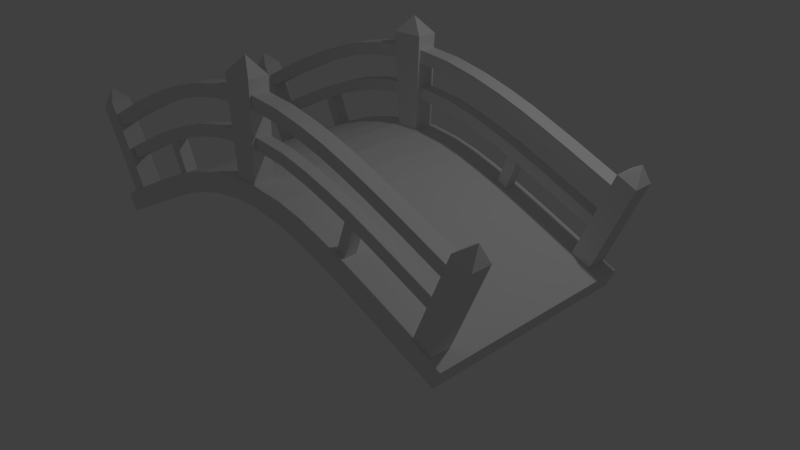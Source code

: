 # Source: bridge_1.blend  (saved by Blender 2.72.0; exported with 4.5.12 LTS)
import bpy
from mathutils import Matrix  # noqa: F401  (used for matrix-valued properties, if any)

bpy.ops.wm.read_factory_settings(use_empty=True)
scene = bpy.context.scene
scene.name = 'Scene'

# ---- collections
col_collection_1 = bpy.data.collections.new('Collection 1'); scene.collection.children.link(col_collection_1)

# ---- materials (node trees are filled in below, after node groups)
mat_material = bpy.data.materials.new('Material')
mat_material.alpha_threshold = 0.0
mat_material.use_transparent_shadow = False
mat_material.roughness = 0.5

# ---- material node trees

# ---- world
world_world = bpy.data.worlds.new('World'); scene.world = world_world
world_world.color = (0.05088, 0.05088, 0.05088)
world_world.use_sun_shadow = False
world_world.sun_shadow_jitter_overblur = 0.0
world_world.cycles.sampling_method = 'MANUAL'
world_world.cycles.sample_map_resolution = 256

# ---- cameras
cam_camera = bpy.data.cameras.new('Camera')
cam_camera.clip_end = 100.0
cam_camera.lens = 35.0
cam_camera.sensor_width = 32.0
cam_camera.sensor_height = 18.0
cam_camera.ortho_scale = 7.314
cam_camera.dof.focus_distance = 0.0
cam_camera.dof.aperture_fstop = 128.0

# ---- lights
light_lamp = bpy.data.lights.new('Lamp', 'POINT')
light_lamp.transmission_factor = 0.0
light_lamp.cutoff_distance = 30.0
light_lamp.energy = 100.0
light_lamp.shadow_buffer_clip_start = 1.001
light_lamp.shadow_soft_size = 0.1
light_lamp.shadow_maximum_resolution = 0.006
light_lamp.use_absolute_resolution = True
light_lamp.cycles.use_multiple_importance_sampling = False

# ---- meshes
me_plane = bpy.data.meshes.new('Plane')
me_plane.from_pydata([(1.0, -1.0, 0.0), (-1.0, 1.0, 0.0), (1.0, 1.0, 0.0), (-1.0, -1.0, 0.0), (-1.0, -1.0, 0.25), (1.0, -1.0, 0.25), (-1.0, 1.0, 0.25), (1.0, 1.0, 0.25), (0.954, -1.0, 0.0), (0.954, 1.0, 0.0), (0.954, -1.0, 0.25), (0.954, 1.0, 0.25), (0.8428, 1.0, 0.0), (0.8428, 1.0, 0.25), (0.8428, -1.0, 0.0), (0.8428, -1.0, 0.25), (-1.0, -0.7682, 0.0), (1.0, -0.7682, 0.0), (-1.0, -0.7682, 0.25), (1.0, -0.7682, 0.25), (0.954, -0.7682, 0.0), (0.954, -0.7682, 0.25), (0.8428, -0.7682, 0.0), (0.8428, -0.7682, 0.25), (0.9429, -0.9768, 0.25), (0.8539, -0.9768, 0.25), (0.9429, -0.7914, 0.25), (0.8539, -0.7914, 0.25), (0.9429, -0.9768, 1.45), (0.8539, -0.9768, 1.45), (0.9429, -0.7914, 1.45), (0.8539, -0.7914, 1.45), (0.8984, -0.8841, 1.65), (-0.9542, 1.0, 0.0), (-0.9542, 1.0, 0.25), (-0.9542, -1.0, 0.0), (-0.9542, -0.7682, 0.0), (-0.9542, -0.7682, 0.25), (-0.8465, -1.0, 0.0), (-0.8465, -0.7682, 0.0), (-0.8465, 1.0, 0.0), (-0.8465, 1.0, 0.25), (-0.8465, -0.7682, 0.25), (1.0, 0.7631, 0.0), (1.0, 0.7631, 0.25), (0.954, 0.7631, 0.25), (0.8428, 0.7631, 0.25), (-1.0, 0.7631, 0.0), (-1.0, 0.7631, 0.25), (0.954, 0.7631, 0.0), (0.8428, 0.7631, 0.0), (-0.9542, 0.7631, 0.0), (-0.9542, 0.7631, 0.25), (-0.8465, 0.7631, 0.0), (-0.8465, 0.7631, 0.25), (0.03638, -1.0, 0.0), (0.03638, -1.0, 0.25), (0.03638, -0.7682, 0.0), (0.03638, 1.0, 0.0), (0.03638, 1.0, 0.25), (0.03638, -0.7682, 0.25), (0.03638, 0.7631, 0.0), (0.03638, 0.7631, 0.25), (-0.0714, 1.0, 0.0), (-0.0714, -0.7682, 0.25), (-0.0714, -1.0, 0.0), (-0.0714, -1.0, 0.25), (-0.0714, -0.7682, 0.0), (-0.0714, 0.7631, 0.0), (-0.9542, -1.0, 0.25), (-0.8465, -1.0, 0.25), (-0.9434, -0.9768, 0.25), (-0.9434, -0.7914, 0.25), (-0.8572, -0.7914, 0.25), (-0.9434, -0.9768, 1.45), (-0.9434, -0.7914, 1.45), (-0.8572, -0.9768, 0.25), (-0.8572, -0.9768, 1.45), (-0.8572, -0.7914, 1.45), (-0.9003, -0.8841, 1.65), (-0.9434, 0.9763, 0.25), (-0.8572, 0.9763, 0.25), (-0.9434, 0.7868, 0.25), (-0.8572, 0.7868, 0.25), (-0.9434, 0.9763, 1.45), (-0.8572, 0.9763, 1.45), (-0.9434, 0.7868, 1.45), (-0.8572, 0.7868, 1.45), (-0.9003, 0.8816, 1.65), (-0.0714, 1.0, 0.25), (-0.0714, 0.7631, 0.25), (0.0256, 0.9763, 0.25), (0.0256, 0.7868, 0.25), (-0.06063, 0.9763, 0.25), (-0.06063, 0.7868, 0.25), (0.0256, 0.9763, 1.45), (0.0256, 0.7868, 1.45), (-0.06063, 0.9763, 1.45), (-0.06063, 0.7868, 1.45), (-0.01751, 0.8816, 1.65), (0.9429, 0.9763, 0.25), (0.8539, 0.9763, 0.25), (0.9429, 0.7868, 0.25), (0.8539, 0.7868, 0.25), (0.9429, 0.9763, 1.45), (0.8539, 0.9763, 1.45), (0.9429, 0.7868, 1.45), (0.8539, 0.7868, 1.45), (0.8984, 0.8816, 1.65), (-0.06063, 0.9763, 1.3), (-0.06063, 0.7868, 1.3), (0.0256, 0.7868, 1.3), (0.0256, 0.9763, 1.3), (-0.06063, 0.9763, 1.1), (0.0256, 0.9763, 1.1), (-0.06063, 0.7868, 1.1), (0.0256, 0.7868, 1.1), (0.0256, -0.9768, 0.25), (0.0256, -0.7914, 0.25), (-0.06063, -0.7914, 0.25), (-0.06063, -0.9768, 0.25), (0.0256, -0.9768, 1.45), (0.0256, -0.7914, 1.45), (-0.06063, -0.7914, 1.45), (-0.06063, -0.9768, 1.45), (-0.01751, -0.8841, 1.65), (-0.06063, -0.7914, 1.3), (-0.06063, -0.9768, 1.3), (0.0256, -0.7914, 1.3), (0.0256, -0.9768, 1.3), (-0.06063, -0.7914, 1.1), (0.0256, -0.7914, 1.1), (-0.06063, -0.9768, 1.1), (0.0256, -0.9768, 1.1), (0.0256, -0.8099, 1.28), (0.0256, -0.9583, 1.28), (0.0256, -0.8099, 1.12), (0.0256, -0.9583, 1.12), (0.8539, -0.8099, 1.28), (0.8539, -0.9583, 1.28), (0.8539, -0.8099, 1.12), (0.8539, -0.9583, 1.12), (-0.06063, -0.8099, 1.28), (-0.06063, -0.9583, 1.28), (-0.06063, -0.8099, 1.12), (-0.06063, -0.9583, 1.12), (-0.8647, -0.8099, 1.28), (-0.8647, -0.9583, 1.28), (-0.8647, -0.8099, 1.12), (-0.8647, -0.9583, 1.12), (0.0256, 0.8058, 1.28), (0.0256, 0.9574, 1.28), (0.0256, 0.9574, 1.12), (0.0256, 0.8058, 1.12), (0.8539, 0.8058, 1.28), (0.8539, 0.9574, 1.28), (0.8539, 0.9574, 1.12), (0.8539, 0.8058, 1.12), (-0.06063, 0.9574, 1.28), (-0.06063, 0.8058, 1.28), (-0.06063, 0.9574, 1.12), (-0.06063, 0.8058, 1.12), (-0.8575, 0.9574, 1.28), (-0.8575, 0.8058, 1.28), (-0.8575, 0.9574, 1.12), (-0.8575, 0.8058, 1.12), (-0.1735, 1.0, 0.0), (-0.2704, 1.0, 0.0), (-0.3673, 1.0, 0.0), (-0.4641, 1.0, 0.0), (-0.561, 1.0, 0.0), (-0.6579, 1.0, 0.0), (-0.7548, 1.0, 0.0), (-0.1735, -0.7682, 0.25), (-0.2704, -0.7682, 0.25), (-0.3673, -0.7682, 0.25), (-0.4641, -0.7682, 0.25), (-0.561, -0.7682, 0.25), (-0.6579, -0.7682, 0.25), (-0.7548, -0.7682, 0.25), (-0.7548, -1.0, 0.0), (-0.6579, -1.0, 0.0), (-0.561, -1.0, 0.0), (-0.4641, -1.0, 0.0), (-0.3673, -1.0, 0.0), (-0.2704, -1.0, 0.0), (-0.1735, -1.0, 0.0), (-0.7548, -0.7682, 0.0), (-0.6579, -0.7682, 0.0), (-0.561, -0.7682, 0.0), (-0.4641, -0.7682, 0.0), (-0.3673, -0.7682, 0.0), (-0.2704, -0.7682, 0.0), (-0.1735, -0.7682, 0.0), (-0.7548, 0.7631, 0.0), (-0.6579, 0.7631, 0.0), (-0.561, 0.7631, 0.0), (-0.4641, 0.7631, 0.0), (-0.3673, 0.7631, 0.0), (-0.2704, 0.7631, 0.0), (-0.1735, 0.7631, 0.0), (-0.1735, 1.0, 0.25), (-0.2704, 1.0, 0.25), (-0.3673, 1.0, 0.25), (-0.4641, 1.0, 0.25), (-0.561, 1.0, 0.25), (-0.6579, 1.0, 0.25), (-0.7548, 1.0, 0.25), (-0.1735, 0.7631, 0.25), (-0.2704, 0.7631, 0.25), (-0.3673, 0.7631, 0.25), (-0.4641, 0.7631, 0.25), (-0.561, 0.7631, 0.25), (-0.6579, 0.7631, 0.25), (-0.7548, 0.7631, 0.25), (-0.7548, -1.0, 0.25), (-0.6579, -1.0, 0.25), (-0.561, -1.0, 0.25), (-0.4641, -1.0, 0.25), (-0.3673, -1.0, 0.25), (-0.2704, -1.0, 0.25), (-0.1735, -1.0, 0.25), (0.157, -1.0, 0.25), (0.2578, -1.0, 0.25), (0.3586, -1.0, 0.25), (0.4594, -1.0, 0.25), (0.5602, -1.0, 0.25), (0.661, -1.0, 0.25), (0.7618, -1.0, 0.25), (0.157, -0.7682, 0.0), (0.2578, -0.7682, 0.0), (0.3586, -0.7682, 0.0), (0.4594, -0.7682, 0.0), (0.5602, -0.7682, 0.0), (0.661, -0.7682, 0.0), (0.7618, -0.7682, 0.0), (0.157, 0.7631, 0.0), (0.2578, 0.7631, 0.0), (0.3586, 0.7631, 0.0), (0.4594, 0.7631, 0.0), (0.5602, 0.7631, 0.0), (0.661, 0.7631, 0.0), (0.7618, 0.7631, 0.0), (0.7618, 1.0, 0.0), (0.661, 1.0, 0.0), (0.5602, 1.0, 0.0), (0.4594, 1.0, 0.0), (0.3586, 1.0, 0.0), (0.2578, 1.0, 0.0), (0.157, 1.0, 0.0), (0.7618, 1.0, 0.25), (0.661, 1.0, 0.25), (0.5602, 1.0, 0.25), (0.4594, 1.0, 0.25), (0.3586, 1.0, 0.25), (0.2578, 1.0, 0.25), (0.157, 1.0, 0.25), (0.7618, -0.7682, 0.25), (0.661, -0.7682, 0.25), (0.5602, -0.7682, 0.25), (0.4594, -0.7682, 0.25), (0.3586, -0.7682, 0.25), (0.2578, -0.7682, 0.25), (0.157, -0.7682, 0.25), (0.7618, 0.7631, 0.25), (0.661, 0.7631, 0.25), (0.5602, 0.7631, 0.25), (0.4594, 0.7631, 0.25), (0.3586, 0.7631, 0.25), (0.2578, 0.7631, 0.25), (0.157, 0.7631, 0.25), (0.157, -1.0, 0.0), (0.2578, -1.0, 0.0), (0.3586, -1.0, 0.0), (0.4594, -1.0, 0.0), (0.5602, -1.0, 0.0), (0.661, -1.0, 0.0), (0.7618, -1.0, 0.0), (-0.7349, 0.9574, 1.12), (-0.6353, 0.9574, 1.12), (-0.5357, 0.9574, 1.12), (-0.4361, 0.9574, 1.12), (-0.3365, 0.9574, 1.12), (-0.2369, 0.9574, 1.12), (-0.1373, 0.9574, 1.12), (-0.1373, 0.8058, 1.12), (-0.2369, 0.8058, 1.12), (-0.3365, 0.8058, 1.12), (-0.4361, 0.8058, 1.12), (-0.5357, 0.8058, 1.12), (-0.6353, 0.8058, 1.12), (-0.7349, 0.8058, 1.12), (-0.7349, 0.9574, 1.28), (-0.6353, 0.9574, 1.28), (-0.5357, 0.9574, 1.28), (-0.4361, 0.9574, 1.28), (-0.3365, 0.9574, 1.28), (-0.2369, 0.9574, 1.28), (-0.1373, 0.9574, 1.28), (-0.7349, 0.8058, 1.28), (-0.6353, 0.8058, 1.28), (-0.5357, 0.8058, 1.28), (-0.4361, 0.8058, 1.28), (-0.3365, 0.8058, 1.28), (-0.2369, 0.8058, 1.28), (-0.1373, 0.8058, 1.28), (0.7411, 0.8058, 1.12), (0.6375, 0.8058, 1.12), (0.534, 0.8058, 1.12), (0.4304, 0.8058, 1.12), (0.3269, 0.8058, 1.12), (0.2234, 0.8058, 1.12), (0.1198, 0.8058, 1.12), (0.1198, 0.9574, 1.12), (0.2234, 0.9574, 1.12), (0.3269, 0.9574, 1.12), (0.4304, 0.9574, 1.12), (0.534, 0.9574, 1.12), (0.6375, 0.9574, 1.12), (0.7411, 0.9574, 1.12), (0.1198, 0.9574, 1.28), (0.2234, 0.9574, 1.28), (0.3269, 0.9574, 1.28), (0.4304, 0.9574, 1.28), (0.534, 0.9574, 1.28), (0.6375, 0.9574, 1.28), (0.7411, 0.9574, 1.28), (0.1198, 0.8058, 1.28), (0.2234, 0.8058, 1.28), (0.3269, 0.8058, 1.28), (0.4304, 0.8058, 1.28), (0.534, 0.8058, 1.28), (0.6375, 0.8058, 1.28), (0.7411, 0.8058, 1.28), (-0.7286, -0.8099, 1.12), (-0.6281, -0.8099, 1.12), (-0.5276, -0.8099, 1.12), (-0.4271, -0.8099, 1.12), (-0.3266, -0.8099, 1.12), (-0.2261, -0.8099, 1.12), (-0.1255, -0.8099, 1.12), (-0.1255, -0.9583, 1.12), (-0.2261, -0.9583, 1.12), (-0.3266, -0.9583, 1.12), (-0.4271, -0.9583, 1.12), (-0.5276, -0.9583, 1.12), (-0.6281, -0.9583, 1.12), (-0.7286, -0.9583, 1.12), (-0.7286, -0.8099, 1.28), (-0.6281, -0.8099, 1.28), (-0.5276, -0.8099, 1.28), (-0.4271, -0.8099, 1.28), (-0.3266, -0.8099, 1.28), (-0.2261, -0.8099, 1.28), (-0.1255, -0.8099, 1.28), (-0.7286, -0.9583, 1.28), (-0.6281, -0.9583, 1.28), (-0.5276, -0.9583, 1.28), (-0.4271, -0.9583, 1.28), (-0.3266, -0.9583, 1.28), (-0.2261, -0.9583, 1.28), (-0.1255, -0.9583, 1.28), (0.7619, -0.9583, 1.12), (0.6699, -0.9583, 1.12), (0.5778, -0.9583, 1.12), (0.4858, -0.9583, 1.12), (0.3937, -0.9583, 1.12), (0.3017, -0.9583, 1.12), (0.2097, -0.9583, 1.12), (0.1176, -0.9583, 1.12), (0.1176, -0.8099, 1.12), (0.2097, -0.8099, 1.12), (0.3017, -0.8099, 1.12), (0.3937, -0.8099, 1.12), (0.4858, -0.8099, 1.12), (0.5778, -0.8099, 1.12), (0.6699, -0.8099, 1.12), (0.7619, -0.8099, 1.12), (0.7619, -0.9583, 1.28), (0.6699, -0.9583, 1.28), (0.5778, -0.9583, 1.28), (0.4858, -0.9583, 1.28), (0.3937, -0.9583, 1.28), (0.3017, -0.9583, 1.28), (0.2097, -0.9583, 1.28), (0.1176, -0.9583, 1.28), (0.1176, -0.8099, 1.28), (0.2097, -0.8099, 1.28), (0.3017, -0.8099, 1.28), (0.3937, -0.8099, 1.28), (0.4858, -0.8099, 1.28), (0.5778, -0.8099, 1.28), (0.6699, -0.8099, 1.28), (0.7619, -0.8099, 1.28), (-0.06063, -0.7914, 0.65), (0.0256, -0.7914, 0.65), (-0.06063, -0.9768, 0.65), (0.0256, -0.9768, 0.65), (-0.06063, -0.9768, 0.8), (-0.06063, -0.7914, 0.8), (0.0256, -0.7914, 0.8), (0.0256, -0.9768, 0.8), (0.0256, -0.8285, 0.65), (0.0256, -0.9397, 0.65), (0.0256, -0.8285, 0.8), (0.0256, -0.9397, 0.8), (-0.06063, -0.8285, 0.65), (-0.06063, -0.9397, 0.65), (-0.06063, -0.9397, 0.8), (-0.06063, -0.8285, 0.8), (-0.06063, 0.9763, 0.65), (0.0256, 0.9763, 0.65), (-0.06063, 0.7868, 0.65), (0.0256, 0.7868, 0.65), (-0.06063, 0.7868, 0.8), (0.0256, 0.7868, 0.8), (-0.06063, 0.9763, 0.8), (0.0256, 0.9763, 0.8), (-0.06063, 0.9763, 0.65), (-0.06063, 0.7868, 0.65), (-0.06063, 0.7868, 0.8), (-0.06063, 0.9763, 0.8), (-0.06063, 0.9384, 0.65), (-0.06063, 0.8247, 0.65), (-0.06063, 0.8247, 0.8), (-0.06063, 0.9384, 0.8), (0.0256, 0.9384, 0.65), (0.0256, 0.8247, 0.65), (0.0256, 0.8247, 0.8), (0.0256, 0.9384, 0.8), (-0.06063, 0.9384, 0.65), (-0.06063, 0.8247, 0.65), (-0.06063, 0.8247, 0.8), (-0.06063, 0.9384, 0.8), (-0.8572, 0.9384, 0.65), (-0.8572, 0.8247, 0.65), (-0.8572, 0.8247, 0.8), (-0.8572, 0.9384, 0.8), (0.857, 0.9384, 0.65), (0.857, 0.8247, 0.65), (0.857, 0.8247, 0.8), (0.857, 0.9384, 0.8), (0.0256, -0.8285, 0.65), (0.0256, -0.9397, 0.65), (0.0256, -0.8285, 0.8), (0.0256, -0.9397, 0.8), (0.8539, -0.8285, 0.65), (0.8539, -0.9397, 0.65), (0.8539, -0.8285, 0.8), (0.8539, -0.9397, 0.8), (-0.8557, -0.8285, 0.65), (-0.8557, -0.9397, 0.65), (-0.8557, -0.9397, 0.8), (-0.8557, -0.8285, 0.8), (-0.4988, 0.8247, 0.8), (-0.4988, 0.9384, 0.8), (-0.4988, 0.8247, 0.65), (-0.4988, 0.9384, 0.65), (-0.4549, 0.8247, 0.8), (-0.4549, 0.8247, 0.65), (-0.4549, 0.9384, 0.65), (-0.4549, 0.9384, 0.8), (0.4829, 0.9384, 0.8), (0.4829, 0.8247, 0.8), (0.4829, 0.8247, 0.65), (0.4829, 0.9384, 0.65), (0.4371, 0.9384, 0.8), (0.4371, 0.8247, 0.8), (0.4371, 0.8247, 0.65), (0.4371, 0.9384, 0.65), (0.4398, -0.8285, 0.8), (0.4398, -0.9397, 0.8), (0.4398, -0.9397, 0.65), (0.4398, -0.8285, 0.65), (0.4812, -0.9397, 0.8), (0.4812, -0.8285, 0.65), (0.4812, -0.8285, 0.8), (0.4812, -0.9397, 0.65), (-0.4979, -0.9397, 0.8), (-0.4979, -0.8285, 0.8), (-0.4979, -0.9397, 0.65), (-0.4979, -0.8285, 0.65), (-0.4542, -0.9397, 0.8), (-0.4542, -0.9397, 0.65), (-0.4542, -0.8285, 0.65), (-0.4542, -0.8285, 0.8), (0.4398, -0.9397, 0.25), (0.4398, -0.8285, 0.25), (0.4812, -0.8285, 0.25), (0.4812, -0.9397, 0.25), (-0.4979, -0.9397, 0.65), (-0.4979, -0.8285, 0.65), (-0.4542, -0.9397, 0.65), (-0.4542, -0.8285, 0.65), (-0.4979, -0.9397, 0.25), (-0.4979, -0.8285, 0.25), (-0.4542, -0.9397, 0.25), (-0.4542, -0.8285, 0.25), (-0.4988, 0.8247, 0.25), (-0.4988, 0.9384, 0.25), (-0.4549, 0.8247, 0.25), (-0.4549, 0.9384, 0.25), (0.4829, 0.8247, 0.25), (0.4829, 0.9384, 0.25), (0.4371, 0.8247, 0.25), (0.4371, 0.9384, 0.25), (0.5764, 0.8247, 0.8), (0.6699, 0.8247, 0.8), (0.7635, 0.8247, 0.8), (0.5764, 0.8247, 0.65), (0.6699, 0.8247, 0.65), (0.7635, 0.8247, 0.65), (0.5764, 0.9384, 0.65), (0.6699, 0.9384, 0.65), (0.7635, 0.9384, 0.65), (0.7635, 0.9384, 0.8), (0.6699, 0.9384, 0.8), (0.5764, 0.9384, 0.8), (0.3445, 0.9384, 0.8), (0.2417, 0.9384, 0.8), (0.1388, 0.9384, 0.8), (0.1388, 0.8247, 0.8), (0.2417, 0.8247, 0.8), (0.3445, 0.8247, 0.8), (0.1388, 0.8247, 0.65), (0.2417, 0.8247, 0.65), (0.3445, 0.8247, 0.65), (0.1388, 0.9384, 0.65), (0.2417, 0.9384, 0.65), (0.3445, 0.9384, 0.65), (-0.3564, 0.8247, 0.8), (-0.2578, 0.8247, 0.8), (-0.1592, 0.8247, 0.8), (-0.3564, 0.8247, 0.65), (-0.2578, 0.8247, 0.65), (-0.1592, 0.8247, 0.65), (-0.3564, 0.9384, 0.65), (-0.2578, 0.9384, 0.65), (-0.1592, 0.9384, 0.65), (-0.1592, 0.9384, 0.8), (-0.2578, 0.9384, 0.8), (-0.3564, 0.9384, 0.8), (-0.5884, 0.9384, 0.8), (-0.678, 0.9384, 0.8), (-0.7676, 0.9384, 0.8), (-0.7676, 0.8247, 0.8), (-0.678, 0.8247, 0.8), (-0.5884, 0.8247, 0.8), (-0.7676, 0.8247, 0.65), (-0.678, 0.8247, 0.65), (-0.5884, 0.8247, 0.65), (-0.7676, 0.9384, 0.65), (-0.678, 0.9384, 0.65), (-0.5884, 0.9384, 0.65), (0.3466, -0.8285, 0.8), (0.243, -0.8285, 0.8), (0.1395, -0.8285, 0.8), (0.3466, -0.9397, 0.65), (0.243, -0.9397, 0.65), (0.1395, -0.9397, 0.65), (0.1395, -0.9397, 0.8), (0.243, -0.9397, 0.8), (0.3466, -0.9397, 0.8), (0.1395, -0.8285, 0.65), (0.243, -0.8285, 0.65), (0.3466, -0.8285, 0.65), (0.5744, -0.9397, 0.8), (0.6676, -0.9397, 0.8), (0.7607, -0.9397, 0.8), (0.5744, -0.8285, 0.65), (0.6676, -0.8285, 0.65), (0.7607, -0.8285, 0.65), (0.7607, -0.8285, 0.8), (0.6676, -0.8285, 0.8), (0.5744, -0.8285, 0.8), (0.7607, -0.9397, 0.65), (0.6676, -0.9397, 0.65), (0.5744, -0.9397, 0.65), (-0.3558, -0.9397, 0.8), (-0.2574, -0.9397, 0.8), (-0.159, -0.9397, 0.8), (-0.3558, -0.9397, 0.65), (-0.2574, -0.9397, 0.65), (-0.159, -0.9397, 0.65), (-0.3558, -0.8285, 0.65), (-0.2574, -0.8285, 0.65), (-0.159, -0.8285, 0.65), (-0.159, -0.8285, 0.8), (-0.2574, -0.8285, 0.8), (-0.3558, -0.8285, 0.8), (-0.5874, -0.8285, 0.8), (-0.6768, -0.8285, 0.8), (-0.7663, -0.8285, 0.8), (-0.7663, -0.9397, 0.8), (-0.6768, -0.9397, 0.8), (-0.5874, -0.9397, 0.8), (-0.7663, -0.9397, 0.65), (-0.6768, -0.9397, 0.65), (-0.5874, -0.9397, 0.65), (-0.7663, -0.8285, 0.65), (-0.6768, -0.8285, 0.65), (-0.5874, -0.8285, 0.65)], [], [(49, 9, 2, 43), (45, 44, 7, 11), (16, 3, 4, 18), (46, 45, 102, 103), (264, 46, 13, 250), (10, 5, 19, 21), (14, 22, 20, 8), (21, 23, 27, 26), (228, 15, 23, 257), (26, 27, 31, 30), (23, 15, 25, 27), (10, 21, 26, 24), (15, 10, 24, 25), (27, 25, 29, 31), (24, 26, 30, 28), (25, 24, 28, 29), (47, 1, 33, 51), (48, 52, 34, 6), (51, 33, 40, 53), (52, 54, 83, 82), (35, 36, 39, 38), (21, 19, 44, 45), (22, 50, 49, 20), (23, 21, 45, 46), (235, 242, 50, 22), (257, 23, 46, 264), (18, 37, 52, 48), (36, 51, 53, 39), (37, 42, 54, 52), (64, 66, 120, 119), (249, 58, 59, 256), (67, 68, 61, 57), (200, 166, 63, 68), (186, 193, 67, 65), (193, 200, 68, 67), (72, 71, 74, 75), (82, 83, 87, 86), (54, 41, 81, 83), (34, 52, 82, 80), (41, 34, 80, 81), (83, 81, 85, 87), (80, 82, 86, 84), (81, 80, 84, 85), (89, 90, 94, 93), (109, 110, 98, 97), (110, 111, 96, 98), (112, 109, 97, 95), (111, 112, 95, 96), (103, 102, 106, 107), (13, 46, 103, 101), (11, 13, 101, 100), (45, 11, 100, 102), (101, 103, 107, 105), (100, 101, 105, 104), (102, 100, 104, 106), (113, 115, 161, 160), (115, 116, 111, 110), (114, 113, 109, 112), (116, 114, 152, 153), (416, 414, 115, 113), (414, 415, 116, 115), (417, 416, 113, 114), (415, 417, 114, 116), (126, 127, 124, 123), (60, 64, 119, 118), (56, 60, 118, 117), (66, 56, 117, 120), (128, 126, 123, 122), (129, 128, 122, 121), (127, 129, 121, 124), (130, 132, 145, 144), (131, 130, 126, 128), (399, 398, 132, 130), (400, 399, 130, 131), (362, 377, 140, 141), (141, 140, 138, 139), (378, 362, 141, 139), (377, 393, 138, 140), (393, 378, 139, 138), (334, 347, 149, 148), (126, 130, 144, 142), (127, 126, 142, 143), (132, 127, 143, 145), (148, 149, 147, 146), (348, 334, 148, 146), (355, 348, 146, 147), (347, 355, 147, 149), (306, 319, 156, 157), (114, 112, 151, 152), (112, 111, 150, 151), (111, 116, 153, 150), (157, 156, 155, 154), (319, 326, 155, 156), (326, 333, 154, 155), (333, 306, 157, 154), (278, 291, 165, 164), (109, 113, 160, 158), (110, 109, 158, 159), (115, 110, 159, 161), (164, 165, 163, 162), (292, 278, 164, 162), (299, 292, 162, 163), (291, 299, 163, 165), (33, 1, 6, 34), (43, 2, 7, 44), (8, 0, 5, 10), (50, 12, 9, 49), (2, 9, 11, 7), (14, 8, 10, 15), (9, 12, 13, 11), (242, 243, 12, 50), (277, 14, 15, 228), (8, 20, 17, 0), (0, 17, 19, 5), (47, 16, 18, 48), (277, 235, 22, 14), (30, 31, 32), (31, 29, 32), (28, 30, 32), (29, 28, 32), (40, 33, 34, 41), (3, 35, 69, 4), (3, 16, 36, 35), (4, 69, 37, 18), (35, 38, 70, 69), (172, 40, 41, 207), (20, 49, 43, 17), (17, 43, 44, 19), (1, 47, 48, 6), (16, 47, 51, 36), (68, 63, 58, 61), (65, 55, 56, 66), (65, 67, 57, 55), (64, 60, 62, 90), (58, 63, 89, 59), (208, 90, 89, 201), (186, 65, 66, 221), (221, 66, 64, 173), (173, 64, 90, 208), (70, 42, 73, 76), (69, 70, 76, 71), (37, 69, 71, 72), (42, 37, 72, 73), (77, 78, 79), (71, 76, 77, 74), (73, 72, 75, 78), (76, 73, 78, 77), (74, 77, 79), (75, 74, 79), (78, 75, 79), (86, 87, 88), (87, 85, 88), (84, 86, 88), (85, 84, 88), (90, 62, 92, 94), (59, 89, 93, 91), (62, 59, 91, 92), (97, 98, 99), (98, 96, 99), (95, 97, 99), (96, 95, 99), (107, 106, 108), (105, 107, 108), (104, 105, 108), (106, 104, 108), (123, 124, 125), (122, 123, 125), (121, 122, 125), (124, 121, 125), (132, 133, 129, 127), (401, 400, 131, 133), (398, 401, 133, 132), (133, 131, 136, 137), (129, 133, 137, 135), (131, 128, 134, 136), (128, 129, 135, 134), (53, 40, 172, 194), (194, 172, 171, 195), (195, 171, 170, 196), (196, 170, 169, 197), (197, 169, 168, 198), (198, 168, 167, 199), (199, 167, 166, 200), (38, 39, 187, 180), (180, 187, 188, 181), (181, 188, 189, 182), (182, 189, 190, 183), (183, 190, 191, 184), (184, 191, 192, 185), (185, 192, 193, 186), (39, 53, 194, 187), (187, 194, 195, 188), (188, 195, 196, 189), (189, 196, 197, 190), (190, 197, 198, 191), (191, 198, 199, 192), (192, 199, 200, 193), (63, 166, 201, 89), (166, 167, 202, 201), (167, 168, 203, 202), (168, 169, 204, 203), (169, 170, 205, 204), (170, 171, 206, 205), (171, 172, 207, 206), (54, 214, 207, 41), (214, 213, 206, 207), (213, 212, 205, 206), (212, 211, 204, 205), (211, 210, 203, 204), (210, 209, 202, 203), (209, 208, 201, 202), (38, 180, 215, 70), (180, 181, 216, 215), (181, 182, 217, 216), (182, 183, 218, 217), (183, 184, 219, 218), (184, 185, 220, 219), (185, 186, 221, 220), (70, 215, 179, 42), (215, 216, 178, 179), (216, 217, 177, 178), (217, 218, 176, 177), (218, 219, 175, 176), (219, 220, 174, 175), (220, 221, 173, 174), (42, 179, 214, 54), (179, 178, 213, 214), (178, 177, 212, 213), (177, 176, 211, 212), (176, 175, 210, 211), (175, 174, 209, 210), (174, 173, 208, 209), (62, 270, 256, 59), (270, 269, 255, 256), (269, 268, 254, 255), (268, 267, 253, 254), (267, 266, 252, 253), (266, 265, 251, 252), (265, 264, 250, 251), (56, 222, 263, 60), (222, 223, 262, 263), (223, 224, 261, 262), (224, 225, 260, 261), (225, 226, 259, 260), (226, 227, 258, 259), (227, 228, 257, 258), (57, 61, 236, 229), (229, 236, 237, 230), (230, 237, 238, 231), (231, 238, 239, 232), (232, 239, 240, 233), (233, 240, 241, 234), (234, 241, 242, 235), (60, 263, 270, 62), (263, 262, 269, 270), (262, 261, 268, 269), (261, 260, 267, 268), (260, 259, 266, 267), (259, 258, 265, 266), (258, 257, 264, 265), (12, 243, 250, 13), (243, 244, 251, 250), (244, 245, 252, 251), (245, 246, 253, 252), (246, 247, 254, 253), (247, 248, 255, 254), (248, 249, 256, 255), (61, 58, 249, 236), (236, 249, 248, 237), (237, 248, 247, 238), (238, 247, 246, 239), (239, 246, 245, 240), (240, 245, 244, 241), (241, 244, 243, 242), (55, 271, 222, 56), (271, 272, 223, 222), (272, 273, 224, 223), (273, 274, 225, 224), (274, 275, 226, 225), (275, 276, 227, 226), (276, 277, 228, 227), (55, 57, 229, 271), (271, 229, 230, 272), (272, 230, 231, 273), (273, 231, 232, 274), (274, 232, 233, 275), (275, 233, 234, 276), (276, 234, 235, 277), (160, 161, 285, 284), (284, 285, 286, 283), (283, 286, 287, 282), (282, 287, 288, 281), (281, 288, 289, 280), (280, 289, 290, 279), (279, 290, 291, 278), (158, 160, 284, 298), (298, 284, 283, 297), (297, 283, 282, 296), (296, 282, 281, 295), (295, 281, 280, 294), (294, 280, 279, 293), (293, 279, 278, 292), (159, 158, 298, 305), (305, 298, 297, 304), (304, 297, 296, 303), (303, 296, 295, 302), (302, 295, 294, 301), (301, 294, 293, 300), (300, 293, 292, 299), (161, 159, 305, 285), (285, 305, 304, 286), (286, 304, 303, 287), (287, 303, 302, 288), (288, 302, 301, 289), (289, 301, 300, 290), (290, 300, 299, 291), (153, 152, 313, 312), (312, 313, 314, 311), (311, 314, 315, 310), (310, 315, 316, 309), (309, 316, 317, 308), (308, 317, 318, 307), (307, 318, 319, 306), (152, 151, 320, 313), (313, 320, 321, 314), (314, 321, 322, 315), (315, 322, 323, 316), (316, 323, 324, 317), (317, 324, 325, 318), (318, 325, 326, 319), (151, 150, 327, 320), (320, 327, 328, 321), (321, 328, 329, 322), (322, 329, 330, 323), (323, 330, 331, 324), (324, 331, 332, 325), (325, 332, 333, 326), (150, 153, 312, 327), (327, 312, 311, 328), (328, 311, 310, 329), (329, 310, 309, 330), (330, 309, 308, 331), (331, 308, 307, 332), (332, 307, 306, 333), (144, 145, 341, 340), (340, 341, 342, 339), (339, 342, 343, 338), (338, 343, 344, 337), (337, 344, 345, 336), (336, 345, 346, 335), (335, 346, 347, 334), (142, 144, 340, 354), (354, 340, 339, 353), (353, 339, 338, 352), (352, 338, 337, 351), (351, 337, 336, 350), (350, 336, 335, 349), (349, 335, 334, 348), (143, 142, 354, 361), (361, 354, 353, 360), (360, 353, 352, 359), (359, 352, 351, 358), (358, 351, 350, 357), (357, 350, 349, 356), (356, 349, 348, 355), (145, 143, 361, 341), (341, 361, 360, 342), (342, 360, 359, 343), (343, 359, 358, 344), (344, 358, 357, 345), (345, 357, 356, 346), (346, 356, 355, 347), (137, 136, 370, 369), (369, 370, 371, 368), (368, 371, 372, 367), (367, 372, 373, 366), (366, 373, 374, 365), (365, 374, 375, 364), (364, 375, 376, 363), (363, 376, 377, 362), (135, 137, 369, 385), (385, 369, 368, 384), (384, 368, 367, 383), (383, 367, 366, 382), (382, 366, 365, 381), (381, 365, 364, 380), (380, 364, 363, 379), (379, 363, 362, 378), (136, 134, 386, 370), (370, 386, 387, 371), (371, 387, 388, 372), (372, 388, 389, 373), (373, 389, 390, 374), (374, 390, 391, 375), (375, 391, 392, 376), (376, 392, 393, 377), (134, 135, 385, 386), (386, 385, 384, 387), (387, 384, 383, 388), (388, 383, 382, 389), (389, 382, 381, 390), (390, 381, 380, 391), (391, 380, 379, 392), (392, 379, 378, 393), (119, 120, 396, 394), (118, 119, 394, 395), (117, 118, 395, 397), (120, 117, 397, 396), (398, 399, 409, 408), (395, 394, 399, 400), (400, 401, 405, 404), (396, 397, 401, 398), (404, 405, 445, 444), (397, 395, 402, 403), (401, 397, 403, 405), (395, 400, 404, 402), (593, 592, 453, 452), (396, 398, 408, 407), (394, 396, 407, 406), (399, 394, 406, 409), (93, 94, 412, 410), (94, 92, 413, 412), (91, 93, 410, 411), (92, 91, 411, 413), (414, 416, 421, 420), (412, 413, 415, 414), (411, 410, 416, 417), (417, 415, 428, 429), (420, 421, 425, 424), (412, 414, 420, 419), (410, 412, 419, 418), (416, 410, 418, 421), (424, 425, 433, 432), (419, 420, 424, 423), (418, 419, 423, 422), (421, 418, 422, 425), (515, 508, 440, 441), (415, 413, 427, 428), (413, 411, 426, 427), (411, 417, 429, 426), (545, 544, 437, 436), (423, 424, 432, 431), (422, 423, 431, 430), (425, 422, 430, 433), (434, 435, 436, 437), (548, 545, 436, 435), (551, 548, 435, 434), (544, 551, 434, 437), (439, 438, 441, 440), (508, 511, 439, 440), (511, 514, 438, 439), (514, 515, 441, 438), (572, 568, 449, 448), (403, 402, 442, 443), (405, 403, 443, 445), (402, 404, 444, 442), (447, 446, 448, 449), (575, 571, 446, 447), (568, 575, 447, 449), (571, 572, 448, 446), (450, 451, 452, 453), (596, 593, 452, 451), (599, 596, 451, 450), (592, 599, 450, 453), (458, 461, 455, 454), (459, 458, 454, 456), (460, 459, 500, 501), (461, 460, 457, 455), (530, 541, 461, 458), (533, 530, 458, 459), (536, 533, 459, 460), (541, 536, 460, 461), (466, 467, 463, 462), (467, 468, 464, 463), (468, 469, 505, 504), (469, 466, 462, 465), (518, 523, 467, 466), (523, 526, 468, 467), (526, 529, 469, 468), (529, 518, 466, 469), (554, 562, 471, 470), (557, 565, 473, 472), (562, 557, 472, 471), (565, 554, 470, 473), (470, 471, 474, 476), (475, 477, 489, 488), (471, 472, 477, 474), (473, 470, 476, 475), (482, 485, 479, 478), (483, 482, 478, 480), (484, 483, 492, 493), (485, 484, 481, 479), (578, 589, 485, 482), (581, 578, 482, 483), (584, 581, 483, 484), (589, 584, 484, 485), (486, 487, 488, 489), (473, 475, 488, 487), (472, 473, 487, 486), (477, 472, 486, 489), (493, 492, 496, 497), (481, 484, 493, 491), (483, 480, 490, 492), (480, 481, 491, 490), (497, 496, 494, 495), (491, 493, 497, 495), (492, 490, 494, 496), (490, 491, 495, 494), (501, 500, 498, 499), (457, 460, 501, 499), (459, 456, 498, 500), (456, 457, 499, 498), (504, 505, 503, 502), (465, 464, 502, 503), (469, 465, 503, 505), (464, 468, 504, 502), (462, 463, 506, 517), (517, 506, 507, 516), (516, 507, 508, 515), (463, 464, 509, 506), (506, 509, 510, 507), (507, 510, 511, 508), (464, 465, 512, 509), (509, 512, 513, 510), (510, 513, 514, 511), (465, 462, 517, 512), (512, 517, 516, 513), (513, 516, 515, 514), (429, 428, 521, 520), (520, 521, 522, 519), (519, 522, 523, 518), (428, 427, 524, 521), (521, 524, 525, 522), (522, 525, 526, 523), (427, 426, 527, 524), (524, 527, 528, 525), (525, 528, 529, 526), (426, 429, 520, 527), (527, 520, 519, 528), (528, 519, 518, 529), (432, 433, 539, 532), (532, 539, 540, 531), (531, 540, 541, 530), (431, 432, 532, 535), (535, 532, 531, 534), (534, 531, 530, 533), (430, 431, 535, 538), (538, 535, 534, 537), (537, 534, 533, 536), (433, 430, 538, 539), (539, 538, 537, 540), (540, 537, 536, 541), (454, 455, 542, 547), (547, 542, 543, 546), (546, 543, 544, 545), (456, 454, 547, 550), (550, 547, 546, 549), (549, 546, 545, 548), (457, 456, 550, 553), (553, 550, 549, 552), (552, 549, 548, 551), (455, 457, 553, 542), (542, 553, 552, 543), (543, 552, 551, 544), (444, 445, 560, 556), (556, 560, 561, 555), (555, 561, 562, 554), (443, 442, 563, 559), (559, 563, 564, 558), (558, 564, 565, 557), (445, 443, 559, 560), (560, 559, 558, 561), (561, 558, 557, 562), (442, 444, 556, 563), (563, 556, 555, 564), (564, 555, 554, 565), (476, 474, 566, 574), (574, 566, 567, 573), (573, 567, 568, 572), (477, 475, 569, 577), (577, 569, 570, 576), (576, 570, 571, 575), (474, 477, 577, 566), (566, 577, 576, 567), (567, 576, 575, 568), (475, 476, 574, 569), (569, 574, 573, 570), (570, 573, 572, 571), (408, 409, 587, 580), (580, 587, 588, 579), (579, 588, 589, 578), (407, 408, 580, 583), (583, 580, 579, 582), (582, 579, 578, 581), (406, 407, 583, 586), (586, 583, 582, 585), (585, 582, 581, 584), (409, 406, 586, 587), (587, 586, 585, 588), (588, 585, 584, 589), (478, 479, 590, 595), (595, 590, 591, 594), (594, 591, 592, 593), (480, 478, 595, 598), (598, 595, 594, 597), (597, 594, 593, 596), (481, 480, 598, 601), (601, 598, 597, 600), (600, 597, 596, 599), (479, 481, 601, 590), (590, 601, 600, 591), (591, 600, 599, 592)])
_uv = me_plane.uv_layers.new(name='UVMap')
_uv.uv.foreach_set('vector', [0.2793, 0.5731, 0.2793, 0.5595, 0.2622, 0.5595, 0.2622, 0.5731, 0.2793, 0.5459, 0.2622, 0.5459, 0.2622, 0.5595, 0.2793, 0.5595, 0.8707, 0.1693, 0.8707, 0.1583, 0.8937, 0.1583, 0.8937, 0.1693, 0.3207, 0.5459, 0.2793, 0.5459, 0.2835, 0.5472, 0.3166, 0.5472, 0.3508, 0.5459, 0.3207, 0.5459, 0.3207, 0.5595, 0.3508, 0.5595, 0.6917, 0.06191, 0.2581, 2.153, 0.2622, 0.4578, 0.2793, 0.4578, 0.3207, 0.6746, 0.3207, 0.6613, 0.2793, 0.6613, 0.2793, 0.6746, 0.2793, 0.4578, 0.3207, 0.4578, 0.3214, 2.064, 0.2829, 2.064, 0.3613, 2.153, 0.7084, 0.06191, 0.3207, 0.4578, 0.3508, 0.4578, 0.7002, 0.1868, 0.7084, 0.1868, 0.7084, 0.244, 0.7002, 0.244, 0.3207, 0.4578, 0.7084, 0.06191, 0.7067, 0.05847, 0.3214, 2.064, 0.6917, 0.06191, 0.2793, 0.4578, 0.2829, 2.064, 0.6934, 0.05847, 0.7084, 0.06191, 0.6917, 0.06191, 0.6934, 0.05847, 0.7067, 0.05847, 0.7689, 0.09149, 0.786, 0.09149, 0.786, 0.1487, 0.7689, 0.1487, 0.7795, 0.2536, 0.7624, 0.2536, 0.7624, 0.1964, 0.7795, 0.1964, 0.7032, 0.09145, 0.7114, 0.09145, 0.7114, 0.1486, 0.7032, 0.1486, 1.124, 1.196, 1.124, 1.298, 0.9893, 0.5595, 0.9893, 0.5731, 1.124, 1.399, 0.9893, 0.5459, 0.9893, 0.5595, 0.9398, 0.1583, 0.9893, 0.5731, 0.9893, 0.5595, 0.9493, 0.5595, 0.9493, 0.5731, 0.9893, 0.5459, 0.9493, 0.5459, 0.9533, 0.5472, 0.9853, 0.5472, 0.9893, 0.6746, 0.9893, 0.6613, 0.9493, 0.6613, 0.9493, 0.6746, 0.2793, 0.4578, 0.2622, 0.4578, 0.2622, 0.5459, 0.2793, 0.5459, 0.3207, 0.6613, 0.3207, 0.5731, 0.2793, 0.5731, 0.2793, 0.6613, 0.3207, 0.4578, 0.2793, 0.4578, 0.2793, 0.5459, 0.3207, 0.5459, 0.3508, 0.6613, 0.3508, 0.5731, 0.3207, 0.5731, 0.3207, 0.6613, 0.3508, 0.4578, 0.3207, 0.4578, 0.3207, 0.5459, 0.3508, 0.5459, 1.124, 2.054, 0.9893, 0.4578, 0.9893, 0.5459, 1.124, 1.399, 0.9893, 0.6613, 0.9893, 0.5731, 0.9493, 0.5731, 0.9493, 0.6613, 0.9893, 0.4578, 0.9493, 0.4578, 0.9493, 0.5459, 0.9893, 0.5459, 0.6609, 0.4578, 0.8458, 0.06191, 0.8442, 0.05847, 0.7174, 2.064, 0.9168, 0.2134, 0.9168, 0.2077, 0.9398, 0.2077, 0.9398, 0.2134, 0.6609, 0.6613, 0.6609, 0.5731, 0.6208, 0.5731, 0.6208, 0.6613, 0.6989, 0.5731, 0.6989, 0.5595, 0.6609, 0.5595, 0.6609, 0.5731, 0.6989, 0.6746, 0.6989, 0.6613, 0.6609, 0.6613, 0.6609, 0.6746, 0.6989, 0.6613, 0.6989, 0.5731, 0.6609, 0.5731, 0.6609, 0.6613, 0.7518, 0.0915, 0.7689, 0.0915, 0.7689, 0.1487, 0.7518, 0.1487, 0.7035, 0.02462, 0.7114, 0.02462, 0.7114, 0.08181, 0.7035, 0.08181, 0.9493, 0.5459, 0.9493, 0.5595, 0.9533, 0.5581, 0.9533, 0.5472, 0.9893, 0.5595, 0.9893, 0.5459, 0.9853, 0.5472, 0.9853, 0.5581, 0.9493, 0.5595, 0.9893, 0.5595, 0.9853, 0.5581, 0.9533, 0.5581, 0.797, 0.2536, 0.7795, 0.2536, 0.7795, 0.1964, 0.797, 0.1964, 0.786, 0.0915, 0.8035, 0.0915, 0.8035, 0.1487, 0.786, 0.1487, 0.6873, 0.02462, 0.6952, 0.02462, 0.6952, 0.08181, 0.6873, 0.08181, 0.6609, 0.5595, 0.6609, 0.5459, 0.6569, 0.5472, 0.6569, 0.5581, 0.7344, 0.1415, 0.7518, 0.1415, 0.7518, 0.1487, 0.7344, 0.1487, 0.6952, 0.1415, 0.7032, 0.1415, 0.7032, 0.1486, 0.6952, 0.1486, 0.6922, 0.2368, 0.7002, 0.2368, 0.7002, 0.244, 0.6922, 0.244, 0.7518, 0.09388, 0.7344, 0.09388, 0.7344, 0.08673, 0.7518, 0.08673, 0.7114, 0.09144, 0.7196, 0.09144, 0.7196, 0.1486, 0.7114, 0.1486, 0.3207, 0.5595, 0.3207, 0.5459, 0.3166, 0.5472, 0.3166, 0.5581, 0.2793, 0.5595, 0.3207, 0.5595, 0.3166, 0.5581, 0.2835, 0.5581, 0.2793, 0.5459, 0.2793, 0.5595, 0.2835, 0.5581, 0.2835, 0.5472, 0.821, 0.09149, 0.8384, 0.09149, 0.8384, 0.1487, 0.821, 0.1487, 0.7166, 0.2536, 0.7084, 0.2536, 0.7084, 0.1964, 0.7166, 0.1964, 0.821, 0.1583, 0.8035, 0.1583, 0.8035, 0.1011, 0.821, 0.1011, 0.7344, 0.132, 0.7518, 0.132, 0.7501, 0.1329, 0.7361, 0.1329, 0.6952, 0.132, 0.7032, 0.132, 0.7032, 0.1415, 0.6952, 0.1415, 0.6922, 0.2273, 0.7002, 0.2273, 0.7002, 0.2368, 0.6922, 0.2368, 0.7518, 0.1034, 0.7344, 0.1034, 0.7361, 0.1025, 0.7501, 0.1025, 0.7344, 0.1177, 0.7518, 0.1177, 0.7518, 0.132, 0.7344, 0.132, 0.6952, 0.1177, 0.7032, 0.1177, 0.7032, 0.132, 0.6952, 0.132, 0.6922, 0.213, 0.7002, 0.213, 0.7002, 0.2273, 0.6922, 0.2273, 0.7518, 0.1177, 0.7344, 0.1177, 0.7344, 0.1034, 0.7518, 0.1034, 0.7518, 0.07475, 0.7689, 0.07475, 0.7689, 0.0819, 0.7518, 0.0819, 0.6208, 0.4578, 0.6609, 0.4578, 0.7174, 2.064, 0.68, 2.064, 0.8296, 0.06191, 0.6208, 0.4578, 0.68, 2.064, 0.8312, 0.05847, 0.8458, 0.06191, 0.8296, 0.06191, 0.8312, 0.05847, 0.8442, 0.05847, 0.6843, 0.2368, 0.6922, 0.2368, 0.6922, 0.244, 0.6843, 0.244, 0.7864, 0.07475, 0.8035, 0.07475, 0.8035, 0.0819, 0.7864, 0.0819, 0.6873, 0.1415, 0.6952, 0.1415, 0.6952, 0.1486, 0.6873, 0.1486, 0.7518, 0.06523, 0.7689, 0.06523, 0.7672, 0.06618, 0.7535, 0.06618, 0.6843, 0.2273, 0.6922, 0.2273, 0.6922, 0.2368, 0.6843, 0.2368, 0.7518, 0.05093, 0.7689, 0.05093, 0.7689, 0.06523, 0.7518, 0.06523, 0.6843, 0.213, 0.6922, 0.213, 0.6922, 0.2273, 0.6843, 0.2273, 0.9114, 0.07627, 0.9251, 0.07627, 0.9251, 0.08066, 0.9114, 0.08066, 0.8337, 0.1746, 0.82, 0.1746, 0.82, 0.167, 0.8337, 0.167, 0.786, 0.0564, 0.7713, 0.0564, 0.7713, 0.05201, 0.786, 0.05201, 0.8384, 0.0564, 0.8237, 0.0564, 0.8237, 0.05201, 0.8384, 0.05201, 0.8977, 0.07627, 0.9114, 0.07627, 0.9114, 0.08066, 0.8977, 0.08066, 0.7344, 0.04787, 0.7207, 0.04787, 0.7207, 0.04138, 0.7344, 0.04138, 0.7518, 0.07475, 0.7518, 0.06523, 0.7535, 0.06618, 0.7535, 0.0738, 0.7689, 0.07475, 0.7518, 0.07475, 0.7535, 0.0738, 0.7672, 0.0738, 0.7689, 0.06523, 0.7689, 0.07475, 0.7672, 0.0738, 0.7672, 0.06618, 0.82, 0.1594, 0.8337, 0.1594, 0.8337, 0.167, 0.82, 0.167, 0.7196, 0.1518, 0.7344, 0.1518, 0.7344, 0.1583, 0.7196, 0.1583, 0.8612, 0.04882, 0.8475, 0.04882, 0.8475, 0.04233, 0.8612, 0.04233, 0.7453, 0.1823, 0.7306, 0.1823, 0.7306, 0.1758, 0.7453, 0.1758, 0.7166, 0.2087, 0.7306, 0.2087, 0.7306, 0.2141, 0.7166, 0.2141, 0.7344, 0.1034, 0.7344, 0.09388, 0.7361, 0.09483, 0.7361, 0.1025, 0.7344, 0.09388, 0.7518, 0.09388, 0.7501, 0.09483, 0.7361, 0.09483, 0.7518, 0.09388, 0.7518, 0.1034, 0.7501, 0.1025, 0.7501, 0.09483, 0.8337, 0.1594, 0.8477, 0.1594, 0.8477, 0.167, 0.8337, 0.167, 0.7453, 0.2195, 0.7306, 0.2195, 0.7306, 0.2141, 0.7453, 0.2141, 0.7166, 0.2482, 0.7306, 0.2482, 0.7306, 0.2536, 0.7166, 0.2536, 0.8062, 0.08611, 0.821, 0.08611, 0.821, 0.09149, 0.8062, 0.09149, 0.8891, 0.04852, 0.8752, 0.04852, 0.8752, 0.04267, 0.8891, 0.04267, 0.7344, 0.1415, 0.7344, 0.132, 0.7361, 0.1329, 0.7361, 0.1406, 0.7518, 0.1415, 0.7344, 0.1415, 0.7361, 0.1406, 0.7501, 0.1406, 0.7518, 0.132, 0.7518, 0.1415, 0.7501, 0.1406, 0.7501, 0.1329, 0.8337, 0.167, 0.8477, 0.167, 0.8477, 0.1746, 0.8337, 0.1746, 0.9251, 0.07481, 0.9398, 0.07481, 0.9398, 0.08066, 0.9251, 0.08066, 0.8752, 0.04852, 0.8612, 0.04852, 0.8612, 0.04267, 0.8752, 0.04267, 0.7344, 0.08556, 0.7196, 0.08556, 0.7196, 0.07971, 0.7344, 0.07971, 0.9168, 0.1604, 0.9168, 0.1583, 0.9398, 0.1583, 0.9398, 0.1604, 0.8707, 0.2423, 0.8707, 0.2536, 0.8477, 0.2536, 0.8477, 0.2423, 0.9168, 0.2514, 0.9168, 0.2536, 0.8937, 0.2536, 0.8937, 0.2514, 0.3207, 0.5731, 0.3207, 0.5595, 0.2793, 0.5595, 0.2793, 0.5731, 0.9168, 0.2536, 0.9168, 0.2514, 0.9398, 0.2514, 0.9398, 0.2536, 0.9168, 0.2461, 0.9168, 0.2514, 0.8937, 0.2514, 0.8937, 0.2461, 0.9168, 0.2514, 0.9168, 0.2461, 0.9398, 0.2461, 0.9398, 0.2514, 0.3508, 0.5731, 0.3508, 0.5595, 0.3207, 0.5595, 0.3207, 0.5731, 0.9168, 0.2422, 0.9168, 0.2461, 0.8937, 0.2461, 0.8937, 0.2422, 0.2793, 0.6746, 0.2793, 0.6613, 0.2622, 0.6613, 0.2622, 0.6746, 0.8707, 0.1583, 0.8707, 0.1693, 0.8477, 0.1693, 0.8477, 0.1583, 0.8707, 0.2423, 0.8707, 0.1693, 0.8937, 0.1693, 0.8937, 0.2423, 0.3508, 0.6746, 0.3508, 0.6613, 0.3207, 0.6613, 0.3207, 0.6746, 0.7002, 0.244, 0.7084, 0.244, 0.7043, 0.2536, 0.7689, 0.1487, 0.786, 0.1487, 0.7775, 0.1583, 0.7795, 0.1964, 0.7624, 0.1964, 0.7709, 0.1868, 0.7032, 0.1486, 0.7114, 0.1486, 0.7073, 0.1583, 0.9168, 0.1656, 0.9168, 0.1604, 0.9398, 0.1604, 0.9398, 0.1656, 0.9168, 0.1583, 0.9168, 0.1604, 0.8937, 0.1604, 0.8937, 0.1583, 1.124, 0.4425, 1.124, 0.5416, 0.9893, 0.6613, 0.9893, 0.6746, 1.124, 2.153, 0.9785, 0.06191, 0.9893, 0.4578, 1.124, 2.054, 0.9168, 0.1604, 0.9168, 0.1656, 0.8937, 0.1656, 0.8937, 0.1604, 0.9168, 0.17, 0.9168, 0.1656, 0.9398, 0.1656, 0.9398, 0.17, 0.2793, 0.6613, 0.2793, 0.5731, 0.2622, 0.5731, 0.2622, 0.6613, 0.8707, 0.1693, 0.8707, 0.2423, 0.8477, 0.2423, 0.8477, 0.1693, 0.8707, 0.2536, 0.8707, 0.2423, 0.8937, 0.2423, 0.8937, 0.2536, 1.124, 0.5416, 1.124, 1.196, 0.9893, 0.5731, 0.9893, 0.6613, 0.6609, 0.5731, 0.6609, 0.5595, 0.6208, 0.5595, 0.6208, 0.5731, 0.9168, 0.2025, 0.9168, 0.2077, 0.8937, 0.2077, 0.8937, 0.2025, 0.6609, 0.6746, 0.6609, 0.6613, 0.6208, 0.6613, 0.6208, 0.6746, 0.6609, 0.4578, 0.6208, 0.4578, 0.6208, 0.5459, 0.6609, 0.5459, 0.9168, 0.2077, 0.9168, 0.2025, 0.9398, 0.2025, 0.9398, 0.2077, 0.6989, 0.5459, 0.6609, 0.5459, 0.6609, 0.5595, 0.6989, 0.5595, 0.9168, 0.1977, 0.9168, 0.2025, 0.8937, 0.2025, 0.8937, 0.1977, 0.7663, 2.153, 0.8458, 0.06191, 0.6609, 0.4578, 0.6989, 0.4578, 0.6989, 0.4578, 0.6609, 0.4578, 0.6609, 0.5459, 0.6989, 0.5459, 0.9623, 0.06191, 0.9493, 0.4578, 1.062, 2.064, 0.9639, 0.05847, 0.9785, 0.06191, 0.9623, 0.06191, 0.9639, 0.05847, 0.9768, 0.05847, 0.9893, 0.4578, 0.9785, 0.06191, 0.9768, 0.05847, 1.1, 2.064, 0.9493, 0.4578, 0.9893, 0.4578, 1.1, 2.064, 1.062, 2.064, 0.7453, 0.244, 0.7624, 0.244, 0.7538, 0.2536, 0.7117, 0.02462, 0.7196, 0.02462, 0.7196, 0.08181, 0.7117, 0.08181, 0.6952, 0.02462, 0.7032, 0.02462, 0.7032, 0.08181, 0.6952, 0.08181, 0.7453, 0.1868, 0.7624, 0.1868, 0.7624, 0.244, 0.7453, 0.244, 0.7117, 0.08181, 0.7196, 0.08181, 0.7156, 0.09144, 0.7518, 0.1487, 0.7689, 0.1487, 0.7604, 0.1583, 0.6952, 0.08181, 0.7032, 0.08181, 0.6992, 0.09144, 0.7035, 0.08181, 0.7114, 0.08181, 0.7074, 0.09145, 0.797, 0.1964, 0.7795, 0.1964, 0.7882, 0.1868, 0.786, 0.1487, 0.8035, 0.1487, 0.7948, 0.1583, 0.6873, 0.08181, 0.6952, 0.08181, 0.6913, 0.09145, 0.6609, 0.5459, 0.6208, 0.5459, 0.6248, 0.5472, 0.6569, 0.5472, 0.6208, 0.5595, 0.6609, 0.5595, 0.6569, 0.5581, 0.6248, 0.5581, 0.6208, 0.5459, 0.6208, 0.5595, 0.6248, 0.5581, 0.6248, 0.5472, 0.7344, 0.1487, 0.7518, 0.1487, 0.7431, 0.1583, 0.6952, 0.1486, 0.7032, 0.1486, 0.6992, 0.1583, 0.6922, 0.244, 0.7002, 0.244, 0.6962, 0.2536, 0.7518, 0.08673, 0.7344, 0.08673, 0.7431, 0.07714, 0.7114, 0.1486, 0.7196, 0.1486, 0.7155, 0.1583, 0.821, 0.1487, 0.8384, 0.1487, 0.8297, 0.1583, 0.7166, 0.1964, 0.7084, 0.1964, 0.7125, 0.1868, 0.821, 0.1011, 0.8035, 0.1011, 0.8122, 0.09149, 0.7518, 0.0819, 0.7689, 0.0819, 0.7604, 0.0915, 0.6843, 0.244, 0.6922, 0.244, 0.6882, 0.2536, 0.7864, 0.0819, 0.8035, 0.0819, 0.7949, 0.0915, 0.6873, 0.1486, 0.6952, 0.1486, 0.6913, 0.1583, 0.6873, 0.132, 0.6952, 0.132, 0.6952, 0.1415, 0.6873, 0.1415, 0.7864, 0.05093, 0.8035, 0.05093, 0.8035, 0.06523, 0.7864, 0.06523, 0.6873, 0.1177, 0.6952, 0.1177, 0.6952, 0.132, 0.6873, 0.132, 0.7864, 0.06523, 0.8035, 0.06523, 0.8018, 0.06618, 0.7881, 0.06618, 0.7864, 0.07475, 0.7864, 0.06523, 0.7881, 0.06618, 0.7881, 0.0738, 0.8035, 0.06523, 0.8035, 0.07475, 0.8018, 0.0738, 0.8018, 0.06618, 0.8035, 0.07475, 0.7864, 0.07475, 0.7881, 0.0738, 0.8018, 0.0738, 0.9493, 0.5731, 0.9493, 0.5595, 0.9151, 0.5595, 0.9151, 0.5731, 0.9151, 0.5731, 0.9151, 0.5595, 0.8791, 0.5595, 0.8791, 0.5731, 0.8791, 0.5731, 0.8791, 0.5595, 0.8431, 0.5595, 0.8431, 0.5731, 0.8431, 0.5731, 0.8431, 0.5595, 0.807, 0.5595, 0.807, 0.5731, 0.807, 0.5731, 0.807, 0.5595, 0.771, 0.5595, 0.771, 0.5731, 0.771, 0.5731, 0.771, 0.5595, 0.7349, 0.5595, 0.7349, 0.5731, 0.7349, 0.5731, 0.7349, 0.5595, 0.6989, 0.5595, 0.6989, 0.5731, 0.9493, 0.6746, 0.9493, 0.6613, 0.9151, 0.6613, 0.9151, 0.6746, 0.9151, 0.6746, 0.9151, 0.6613, 0.8791, 0.6613, 0.8791, 0.6746, 0.8791, 0.6746, 0.8791, 0.6613, 0.8431, 0.6613, 0.8431, 0.6746, 0.8431, 0.6746, 0.8431, 0.6613, 0.807, 0.6613, 0.807, 0.6746, 0.807, 0.6746, 0.807, 0.6613, 0.771, 0.6613, 0.771, 0.6746, 0.771, 0.6746, 0.771, 0.6613, 0.7349, 0.6613, 0.7349, 0.6746, 0.7349, 0.6746, 0.7349, 0.6613, 0.6989, 0.6613, 0.6989, 0.6746, 0.9493, 0.6613, 0.9493, 0.5731, 0.9151, 0.5731, 0.9151, 0.6613, 0.9151, 0.6613, 0.9151, 0.5731, 0.8791, 0.5731, 0.8791, 0.6613, 0.8791, 0.6613, 0.8791, 0.5731, 0.8431, 0.5731, 0.8431, 0.6613, 0.8431, 0.6613, 0.8431, 0.5731, 0.807, 0.5731, 0.807, 0.6613, 0.807, 0.6613, 0.807, 0.5731, 0.771, 0.5731, 0.771, 0.6613, 0.771, 0.6613, 0.771, 0.5731, 0.7349, 0.5731, 0.7349, 0.6613, 0.7349, 0.6613, 0.7349, 0.5731, 0.6989, 0.5731, 0.6989, 0.6613, 0.9168, 0.2025, 0.9168, 0.1977, 0.9398, 0.1977, 0.9398, 0.2025, 0.9168, 0.1977, 0.9168, 0.193, 0.9398, 0.193, 0.9398, 0.1977, 0.9168, 0.193, 0.9168, 0.1884, 0.9398, 0.1884, 0.9398, 0.193, 0.9168, 0.1884, 0.9168, 0.1838, 0.9398, 0.1838, 0.9398, 0.1884, 0.9168, 0.1838, 0.9168, 0.1792, 0.9398, 0.1792, 0.9398, 0.1838, 0.9168, 0.1792, 0.9168, 0.1746, 0.9398, 0.1746, 0.9398, 0.1792, 0.9168, 0.1746, 0.9168, 0.17, 0.9398, 0.17, 0.9398, 0.1746, 0.9493, 0.5459, 0.9151, 0.5459, 0.9151, 0.5595, 0.9493, 0.5595, 0.9151, 0.5459, 0.8791, 0.5459, 0.8791, 0.5595, 0.9151, 0.5595, 0.8791, 0.5459, 0.8431, 0.5459, 0.8431, 0.5595, 0.8791, 0.5595, 0.8431, 0.5459, 0.807, 0.5459, 0.807, 0.5595, 0.8431, 0.5595, 0.807, 0.5459, 0.771, 0.5459, 0.771, 0.5595, 0.807, 0.5595, 0.771, 0.5459, 0.7349, 0.5459, 0.7349, 0.5595, 0.771, 0.5595, 0.7349, 0.5459, 0.6989, 0.5459, 0.6989, 0.5595, 0.7349, 0.5595, 0.9168, 0.1656, 0.9168, 0.17, 0.8937, 0.17, 0.8937, 0.1656, 0.9168, 0.17, 0.9168, 0.1746, 0.8937, 0.1746, 0.8937, 0.17, 0.9168, 0.1746, 0.9168, 0.1792, 0.8937, 0.1792, 0.8937, 0.1746, 0.9168, 0.1792, 0.9168, 0.1838, 0.8937, 0.1838, 0.8937, 0.1792, 0.9168, 0.1838, 0.9168, 0.1884, 0.8937, 0.1884, 0.8937, 0.1838, 0.9168, 0.1884, 0.9168, 0.193, 0.8937, 0.193, 0.8937, 0.1884, 0.9168, 0.193, 0.9168, 0.1977, 0.8937, 0.1977, 0.8937, 0.193, 0.9623, 0.06191, 1.018, 2.153, 0.9151, 0.4578, 0.9493, 0.4578, 1.018, 2.153, 0.976, 2.153, 0.8791, 0.4578, 0.9151, 0.4578, 0.976, 2.153, 0.9341, 2.153, 0.8431, 0.4578, 0.8791, 0.4578, 0.9341, 2.153, 0.8921, 2.153, 0.807, 0.4578, 0.8431, 0.4578, 0.8921, 2.153, 0.8502, 2.153, 0.771, 0.4578, 0.807, 0.4578, 0.8502, 2.153, 0.8082, 2.153, 0.7349, 0.4578, 0.771, 0.4578, 0.8082, 2.153, 0.7663, 2.153, 0.6989, 0.4578, 0.7349, 0.4578, 0.9493, 0.4578, 0.9151, 0.4578, 0.9151, 0.5459, 0.9493, 0.5459, 0.9151, 0.4578, 0.8791, 0.4578, 0.8791, 0.5459, 0.9151, 0.5459, 0.8791, 0.4578, 0.8431, 0.4578, 0.8431, 0.5459, 0.8791, 0.5459, 0.8431, 0.4578, 0.807, 0.4578, 0.807, 0.5459, 0.8431, 0.5459, 0.807, 0.4578, 0.771, 0.4578, 0.771, 0.5459, 0.807, 0.5459, 0.771, 0.4578, 0.7349, 0.4578, 0.7349, 0.5459, 0.771, 0.5459, 0.7349, 0.4578, 0.6989, 0.4578, 0.6989, 0.5459, 0.7349, 0.5459, 0.6208, 0.5459, 0.5759, 0.5459, 0.5759, 0.5595, 0.6208, 0.5595, 0.5759, 0.5459, 0.5384, 0.5459, 0.5384, 0.5595, 0.5759, 0.5595, 0.5384, 0.5459, 0.5009, 0.5459, 0.5009, 0.5595, 0.5384, 0.5595, 0.5009, 0.5459, 0.4634, 0.5459, 0.4634, 0.5595, 0.5009, 0.5595, 0.4634, 0.5459, 0.4259, 0.5459, 0.4259, 0.5595, 0.4634, 0.5595, 0.4259, 0.5459, 0.3883, 0.5459, 0.3883, 0.5595, 0.4259, 0.5595, 0.3883, 0.5459, 0.3508, 0.5459, 0.3508, 0.5595, 0.3883, 0.5595, 0.8296, 0.06191, 0.6231, 2.153, 0.5759, 0.4578, 0.6208, 0.4578, 0.6231, 2.153, 0.5795, 2.153, 0.5384, 0.4578, 0.5759, 0.4578, 0.5795, 2.153, 0.5359, 2.153, 0.5009, 0.4578, 0.5384, 0.4578, 0.5359, 2.153, 0.4922, 2.153, 0.4634, 0.4578, 0.5009, 0.4578, 0.4922, 2.153, 0.4486, 2.153, 0.4259, 0.4578, 0.4634, 0.4578, 0.4486, 2.153, 0.4049, 2.153, 0.3883, 0.4578, 0.4259, 0.4578, 0.4049, 2.153, 0.3613, 2.153, 0.3508, 0.4578, 0.3883, 0.4578, 0.6208, 0.6613, 0.6208, 0.5731, 0.5759, 0.5731, 0.5759, 0.6613, 0.5759, 0.6613, 0.5759, 0.5731, 0.5384, 0.5731, 0.5384, 0.6613, 0.5384, 0.6613, 0.5384, 0.5731, 0.5009, 0.5731, 0.5009, 0.6613, 0.5009, 0.6613, 0.5009, 0.5731, 0.4634, 0.5731, 0.4634, 0.6613, 0.4634, 0.6613, 0.4634, 0.5731, 0.4259, 0.5731, 0.4259, 0.6613, 0.4259, 0.6613, 0.4259, 0.5731, 0.3883, 0.5731, 0.3883, 0.6613, 0.3883, 0.6613, 0.3883, 0.5731, 0.3508, 0.5731, 0.3508, 0.6613, 0.6208, 0.4578, 0.5759, 0.4578, 0.5759, 0.5459, 0.6208, 0.5459, 0.5759, 0.4578, 0.5384, 0.4578, 0.5384, 0.5459, 0.5759, 0.5459, 0.5384, 0.4578, 0.5009, 0.4578, 0.5009, 0.5459, 0.5384, 0.5459, 0.5009, 0.4578, 0.4634, 0.4578, 0.4634, 0.5459, 0.5009, 0.5459, 0.4634, 0.4578, 0.4259, 0.4578, 0.4259, 0.5459, 0.4634, 0.5459, 0.4259, 0.4578, 0.3883, 0.4578, 0.3883, 0.5459, 0.4259, 0.5459, 0.3883, 0.4578, 0.3508, 0.4578, 0.3508, 0.5459, 0.3883, 0.5459, 0.9168, 0.2461, 0.9168, 0.2422, 0.9398, 0.2422, 0.9398, 0.2461, 0.9168, 0.2422, 0.9168, 0.2374, 0.9398, 0.2374, 0.9398, 0.2422, 0.9168, 0.2374, 0.9168, 0.2326, 0.9398, 0.2326, 0.9398, 0.2374, 0.9168, 0.2326, 0.9168, 0.2278, 0.9398, 0.2278, 0.9398, 0.2326, 0.9168, 0.2278, 0.9168, 0.223, 0.9398, 0.223, 0.9398, 0.2278, 0.9168, 0.223, 0.9168, 0.2182, 0.9398, 0.2182, 0.9398, 0.223, 0.9168, 0.2182, 0.9168, 0.2134, 0.9398, 0.2134, 0.9398, 0.2182, 0.6208, 0.5731, 0.6208, 0.5595, 0.5759, 0.5595, 0.5759, 0.5731, 0.5759, 0.5731, 0.5759, 0.5595, 0.5384, 0.5595, 0.5384, 0.5731, 0.5384, 0.5731, 0.5384, 0.5595, 0.5009, 0.5595, 0.5009, 0.5731, 0.5009, 0.5731, 0.5009, 0.5595, 0.4634, 0.5595, 0.4634, 0.5731, 0.4634, 0.5731, 0.4634, 0.5595, 0.4259, 0.5595, 0.4259, 0.5731, 0.4259, 0.5731, 0.4259, 0.5595, 0.3883, 0.5595, 0.3883, 0.5731, 0.3883, 0.5731, 0.3883, 0.5595, 0.3508, 0.5595, 0.3508, 0.5731, 0.9168, 0.2077, 0.9168, 0.2134, 0.8937, 0.2134, 0.8937, 0.2077, 0.9168, 0.2134, 0.9168, 0.2182, 0.8937, 0.2182, 0.8937, 0.2134, 0.9168, 0.2182, 0.9168, 0.223, 0.8937, 0.223, 0.8937, 0.2182, 0.9168, 0.223, 0.9168, 0.2278, 0.8937, 0.2278, 0.8937, 0.223, 0.9168, 0.2278, 0.9168, 0.2326, 0.8937, 0.2326, 0.8937, 0.2278, 0.9168, 0.2326, 0.9168, 0.2374, 0.8937, 0.2374, 0.8937, 0.2326, 0.9168, 0.2374, 0.9168, 0.2422, 0.8937, 0.2422, 0.8937, 0.2374, 0.6208, 0.6746, 0.6208, 0.6613, 0.5759, 0.6613, 0.5759, 0.6746, 0.5759, 0.6746, 0.5759, 0.6613, 0.5384, 0.6613, 0.5384, 0.6746, 0.5384, 0.6746, 0.5384, 0.6613, 0.5009, 0.6613, 0.5009, 0.6746, 0.5009, 0.6746, 0.5009, 0.6613, 0.4634, 0.6613, 0.4634, 0.6746, 0.4634, 0.6746, 0.4634, 0.6613, 0.4259, 0.6613, 0.4259, 0.6746, 0.4259, 0.6746, 0.4259, 0.6613, 0.3883, 0.6613, 0.3883, 0.6746, 0.3883, 0.6746, 0.3883, 0.6613, 0.3508, 0.6613, 0.3508, 0.6746, 0.8891, 0.08066, 0.8752, 0.08066, 0.8752, 0.07701, 0.8891, 0.07701, 0.8891, 0.07701, 0.8752, 0.07701, 0.8752, 0.07226, 0.8891, 0.07226, 0.8891, 0.07226, 0.8752, 0.07226, 0.8752, 0.06751, 0.8891, 0.06751, 0.8891, 0.06751, 0.8752, 0.06751, 0.8752, 0.06276, 0.8891, 0.06276, 0.8891, 0.06276, 0.8752, 0.06276, 0.8752, 0.05801, 0.8891, 0.05801, 0.8891, 0.05801, 0.8752, 0.05801, 0.8752, 0.05326, 0.8891, 0.05326, 0.8891, 0.05326, 0.8752, 0.05326, 0.8752, 0.04852, 0.8891, 0.04852, 0.9251, 0.04267, 0.9398, 0.04267, 0.9398, 0.04632, 0.9251, 0.04632, 0.9251, 0.04632, 0.9398, 0.04632, 0.9398, 0.05107, 0.9251, 0.05107, 0.9251, 0.05107, 0.9398, 0.05107, 0.9398, 0.05582, 0.9251, 0.05582, 0.9251, 0.05582, 0.9398, 0.05582, 0.9398, 0.06057, 0.9251, 0.06057, 0.9251, 0.06057, 0.9398, 0.06057, 0.9398, 0.06532, 0.9251, 0.06532, 0.9251, 0.06532, 0.9398, 0.06532, 0.9398, 0.07007, 0.9251, 0.07007, 0.9251, 0.07007, 0.9398, 0.07007, 0.9398, 0.07481, 0.9251, 0.07481, 0.8752, 0.08066, 0.8612, 0.08066, 0.8612, 0.07701, 0.8752, 0.07701, 0.8752, 0.07701, 0.8612, 0.07701, 0.8612, 0.07226, 0.8752, 0.07226, 0.8752, 0.07226, 0.8612, 0.07226, 0.8612, 0.06751, 0.8752, 0.06751, 0.8752, 0.06751, 0.8612, 0.06751, 0.8612, 0.06276, 0.8752, 0.06276, 0.8752, 0.06276, 0.8612, 0.06276, 0.8612, 0.05801, 0.8752, 0.05801, 0.8752, 0.05801, 0.8612, 0.05801, 0.8612, 0.05326, 0.8752, 0.05326, 0.8752, 0.05326, 0.8612, 0.05326, 0.8612, 0.04852, 0.8752, 0.04852, 0.7344, 0.1177, 0.7196, 0.1177, 0.7196, 0.114, 0.7344, 0.114, 0.7344, 0.114, 0.7196, 0.114, 0.7196, 0.1093, 0.7344, 0.1093, 0.7344, 0.1093, 0.7196, 0.1093, 0.7196, 0.1046, 0.7344, 0.1046, 0.7344, 0.1046, 0.7196, 0.1046, 0.7196, 0.0998, 0.7344, 0.0998, 0.7344, 0.0998, 0.7196, 0.0998, 0.7196, 0.09505, 0.7344, 0.09505, 0.7344, 0.09505, 0.7196, 0.09505, 0.7196, 0.09031, 0.7344, 0.09031, 0.7344, 0.09031, 0.7196, 0.09031, 0.7196, 0.08556, 0.7344, 0.08556, 0.7166, 0.1746, 0.7306, 0.1746, 0.7306, 0.1791, 0.7166, 0.1791, 0.7166, 0.1791, 0.7306, 0.1791, 0.7306, 0.1841, 0.7166, 0.1841, 0.7166, 0.1841, 0.7306, 0.1841, 0.7306, 0.189, 0.7166, 0.189, 0.7166, 0.189, 0.7306, 0.189, 0.7306, 0.1939, 0.7166, 0.1939, 0.7166, 0.1939, 0.7306, 0.1939, 0.7306, 0.1989, 0.7166, 0.1989, 0.7166, 0.1989, 0.7306, 0.1989, 0.7306, 0.2038, 0.7166, 0.2038, 0.7166, 0.2038, 0.7306, 0.2038, 0.7306, 0.2087, 0.7166, 0.2087, 0.7453, 0.2536, 0.7306, 0.2536, 0.7306, 0.2491, 0.7453, 0.2491, 0.7453, 0.2491, 0.7306, 0.2491, 0.7306, 0.2442, 0.7453, 0.2442, 0.7453, 0.2442, 0.7306, 0.2442, 0.7306, 0.2392, 0.7453, 0.2392, 0.7453, 0.2392, 0.7306, 0.2392, 0.7306, 0.2343, 0.7453, 0.2343, 0.7453, 0.2343, 0.7306, 0.2343, 0.7306, 0.2294, 0.7453, 0.2294, 0.7453, 0.2294, 0.7306, 0.2294, 0.7306, 0.2244, 0.7453, 0.2244, 0.7453, 0.2244, 0.7306, 0.2244, 0.7306, 0.2195, 0.7453, 0.2195, 0.7166, 0.2141, 0.7306, 0.2141, 0.7306, 0.2186, 0.7166, 0.2186, 0.7166, 0.2186, 0.7306, 0.2186, 0.7306, 0.2235, 0.7166, 0.2235, 0.7166, 0.2235, 0.7306, 0.2235, 0.7306, 0.2285, 0.7166, 0.2285, 0.7166, 0.2285, 0.7306, 0.2285, 0.7306, 0.2334, 0.7166, 0.2334, 0.7166, 0.2334, 0.7306, 0.2334, 0.7306, 0.2384, 0.7166, 0.2384, 0.7166, 0.2384, 0.7306, 0.2384, 0.7306, 0.2433, 0.7166, 0.2433, 0.7166, 0.2433, 0.7306, 0.2433, 0.7306, 0.2482, 0.7166, 0.2482, 0.8062, 0.05201, 0.821, 0.05201, 0.821, 0.0565, 0.8062, 0.0565, 0.8062, 0.0565, 0.821, 0.0565, 0.821, 0.06144, 0.8062, 0.06144, 0.8062, 0.06144, 0.821, 0.06144, 0.821, 0.06637, 0.8062, 0.06637, 0.8062, 0.06637, 0.821, 0.06637, 0.821, 0.07131, 0.8062, 0.07131, 0.8062, 0.07131, 0.821, 0.07131, 0.821, 0.07624, 0.8062, 0.07624, 0.8062, 0.07624, 0.821, 0.07624, 0.821, 0.08118, 0.8062, 0.08118, 0.8062, 0.08118, 0.821, 0.08118, 0.821, 0.08611, 0.8062, 0.08611, 0.7344, 0.07971, 0.7207, 0.07971, 0.7207, 0.07662, 0.7344, 0.07662, 0.7344, 0.07662, 0.7207, 0.07662, 0.7207, 0.07183, 0.7344, 0.07183, 0.7344, 0.07183, 0.7207, 0.07183, 0.7207, 0.06703, 0.7344, 0.06703, 0.7344, 0.06703, 0.7207, 0.06703, 0.7207, 0.06224, 0.7344, 0.06224, 0.7344, 0.06224, 0.7207, 0.06224, 0.7207, 0.05745, 0.7344, 0.05745, 0.7344, 0.05745, 0.7207, 0.05745, 0.7207, 0.05266, 0.7344, 0.05266, 0.7344, 0.05266, 0.7207, 0.05266, 0.7207, 0.04787, 0.7344, 0.04787, 0.7196, 0.1199, 0.7344, 0.1199, 0.7344, 0.123, 0.7196, 0.123, 0.7196, 0.123, 0.7344, 0.123, 0.7344, 0.1278, 0.7196, 0.1278, 0.7196, 0.1278, 0.7344, 0.1278, 0.7344, 0.1326, 0.7196, 0.1326, 0.7196, 0.1326, 0.7344, 0.1326, 0.7344, 0.1374, 0.7196, 0.1374, 0.7196, 0.1374, 0.7344, 0.1374, 0.7344, 0.1422, 0.7196, 0.1422, 0.7196, 0.1422, 0.7344, 0.1422, 0.7344, 0.147, 0.7196, 0.147, 0.7196, 0.147, 0.7344, 0.147, 0.7344, 0.1518, 0.7196, 0.1518, 0.8612, 0.08066, 0.8475, 0.08066, 0.8475, 0.07756, 0.8612, 0.07756, 0.8612, 0.07756, 0.8475, 0.07756, 0.8475, 0.07277, 0.8612, 0.07277, 0.8612, 0.07277, 0.8475, 0.07277, 0.8475, 0.06798, 0.8612, 0.06798, 0.8612, 0.06798, 0.8475, 0.06798, 0.8475, 0.06319, 0.8612, 0.06319, 0.8612, 0.06319, 0.8475, 0.06319, 0.8475, 0.0584, 0.8612, 0.0584, 0.8612, 0.0584, 0.8475, 0.0584, 0.8475, 0.05361, 0.8612, 0.05361, 0.8612, 0.05361, 0.8475, 0.05361, 0.8475, 0.04882, 0.8612, 0.04882, 0.7453, 0.2141, 0.7306, 0.2141, 0.7306, 0.211, 0.7453, 0.211, 0.7453, 0.211, 0.7306, 0.211, 0.7306, 0.2062, 0.7453, 0.2062, 0.7453, 0.2062, 0.7306, 0.2062, 0.7306, 0.2014, 0.7453, 0.2014, 0.7453, 0.2014, 0.7306, 0.2014, 0.7306, 0.1966, 0.7453, 0.1966, 0.7453, 0.1966, 0.7306, 0.1966, 0.7306, 0.1919, 0.7453, 0.1919, 0.7453, 0.1919, 0.7306, 0.1919, 0.7306, 0.1871, 0.7453, 0.1871, 0.7453, 0.1871, 0.7306, 0.1871, 0.7306, 0.1823, 0.7453, 0.1823, 0.9114, 0.04117, 0.9251, 0.04117, 0.9251, 0.04556, 0.9114, 0.04556, 0.9114, 0.04556, 0.9251, 0.04556, 0.9251, 0.04995, 0.9114, 0.04995, 0.9114, 0.04995, 0.9251, 0.04995, 0.9251, 0.05434, 0.9114, 0.05434, 0.9114, 0.05434, 0.9251, 0.05434, 0.9251, 0.05872, 0.9114, 0.05872, 0.9114, 0.05872, 0.9251, 0.05872, 0.9251, 0.06311, 0.9114, 0.06311, 0.9114, 0.06311, 0.9251, 0.06311, 0.9251, 0.0675, 0.9114, 0.0675, 0.9114, 0.0675, 0.9251, 0.0675, 0.9251, 0.07188, 0.9114, 0.07188, 0.9114, 0.07188, 0.9251, 0.07188, 0.9251, 0.07627, 0.9114, 0.07627, 0.786, 0.09149, 0.7713, 0.09149, 0.7713, 0.08711, 0.786, 0.08711, 0.786, 0.08711, 0.7713, 0.08711, 0.7713, 0.08272, 0.786, 0.08272, 0.786, 0.08272, 0.7713, 0.08272, 0.7713, 0.07833, 0.786, 0.07833, 0.786, 0.07833, 0.7713, 0.07833, 0.7713, 0.07395, 0.786, 0.07395, 0.786, 0.07395, 0.7713, 0.07395, 0.7713, 0.06956, 0.786, 0.06956, 0.786, 0.06956, 0.7713, 0.06956, 0.7713, 0.06517, 0.786, 0.06517, 0.786, 0.06517, 0.7713, 0.06517, 0.7713, 0.06078, 0.786, 0.06078, 0.786, 0.06078, 0.7713, 0.06078, 0.7713, 0.0564, 0.786, 0.0564, 0.8384, 0.09149, 0.8237, 0.09149, 0.8237, 0.08711, 0.8384, 0.08711, 0.8384, 0.08711, 0.8237, 0.08711, 0.8237, 0.08272, 0.8384, 0.08272, 0.8384, 0.08272, 0.8237, 0.08272, 0.8237, 0.07833, 0.8384, 0.07833, 0.8384, 0.07833, 0.8237, 0.07833, 0.8237, 0.07395, 0.8384, 0.07395, 0.8384, 0.07395, 0.8237, 0.07395, 0.8237, 0.06956, 0.8384, 0.06956, 0.8384, 0.06956, 0.8237, 0.06956, 0.8237, 0.06517, 0.8384, 0.06517, 0.8384, 0.06517, 0.8237, 0.06517, 0.8237, 0.06078, 0.8384, 0.06078, 0.8384, 0.06078, 0.8237, 0.06078, 0.8237, 0.0564, 0.8384, 0.0564, 0.8977, 0.04117, 0.9114, 0.04117, 0.9114, 0.04556, 0.8977, 0.04556, 0.8977, 0.04556, 0.9114, 0.04556, 0.9114, 0.04995, 0.8977, 0.04995, 0.8977, 0.04995, 0.9114, 0.04995, 0.9114, 0.05434, 0.8977, 0.05434, 0.8977, 0.05434, 0.9114, 0.05434, 0.9114, 0.05872, 0.8977, 0.05872, 0.8977, 0.05872, 0.9114, 0.05872, 0.9114, 0.06311, 0.8977, 0.06311, 0.8977, 0.06311, 0.9114, 0.06311, 0.9114, 0.0675, 0.8977, 0.0675, 0.8977, 0.0675, 0.9114, 0.0675, 0.9114, 0.07188, 0.8977, 0.07188, 0.8977, 0.07188, 0.9114, 0.07188, 0.9114, 0.07627, 0.8977, 0.07627, 0.8307, 0.1212, 0.8028, 0.1212, 0.8028, 0.06191, 0.8307, 0.06191, 0.6843, 0.1868, 0.6922, 0.1868, 0.6922, 0.2058, 0.6843, 0.2058, 0.7749, 0.06191, 0.8028, 0.06191, 0.8028, 0.1212, 0.7749, 0.1212, 0.6873, 0.09145, 0.6952, 0.09145, 0.6952, 0.1105, 0.6873, 0.1105, 0.2622, 0.6746, 0.2622, 0.6746, 0.2622, 0.6746, 0.2622, 0.6746, 0.6843, 0.2058, 0.6922, 0.2058, 0.6922, 0.213, 0.6843, 0.213, 0.2622, 0.6746, 0.2622, 0.6746, 0.2622, 0.6746, 0.2622, 0.6746, 0.6873, 0.1105, 0.6952, 0.1105, 0.6952, 0.1177, 0.6873, 0.1177, 0.2622, 0.6746, 0.2622, 0.6746, 0.2622, 0.6746, 0.2622, 0.6746, 0.2622, 0.6746, 0.2622, 0.6746, 0.2622, 0.6746, 0.2622, 0.6746, 0.7819, 0.1675, 0.7819, 0.1603, 0.7853, 0.1603, 0.7853, 0.1675, 0.7784, 0.1675, 0.7784, 0.1603, 0.7819, 0.1603, 0.7819, 0.1675, 0.7582, 0.1666, 0.7749, 0.1666, 0.7749, 0.1799, 0.7582, 0.1799, 0.8441, 0.07351, 0.8441, 0.08066, 0.8407, 0.08066, 0.8407, 0.07351, 0.2622, 0.6746, 0.2622, 0.6746, 0.2622, 0.6746, 0.2622, 0.6746, 0.8441, 0.08066, 0.8441, 0.07351, 0.8475, 0.07351, 0.8475, 0.08066, 0.762, 0.1678, 0.7795, 0.1678, 0.7795, 0.1868, 0.762, 0.1868, 0.6952, 0.09144, 0.7032, 0.09144, 0.7032, 0.1105, 0.6952, 0.1105, 0.6922, 0.1868, 0.7002, 0.1868, 0.7002, 0.2058, 0.6922, 0.2058, 0.7795, 0.1678, 0.797, 0.1678, 0.797, 0.1868, 0.7795, 0.1868, 0.2622, 0.6746, 0.2622, 0.6746, 0.2622, 0.6746, 0.2622, 0.6746, 0.6952, 0.1105, 0.7032, 0.1105, 0.7032, 0.1177, 0.6952, 0.1177, 0.6922, 0.2058, 0.7002, 0.2058, 0.7002, 0.213, 0.6922, 0.213, 0.2622, 0.6746, 0.2622, 0.6746, 0.2622, 0.6746, 0.2622, 0.6746, 0.2622, 0.6746, 0.2622, 0.6746, 0.2622, 0.6746, 0.2622, 0.6746, 0.2622, 0.6746, 0.2622, 0.6746, 0.2622, 0.6746, 0.2622, 0.6746, 0.2622, 0.6746, 0.2622, 0.6746, 0.2622, 0.6746, 0.2622, 0.6746, 0.2622, 0.6746, 0.2622, 0.6746, 0.2622, 0.6746, 0.2622, 0.6746, 0.2622, 0.6746, 0.2622, 0.6746, 0.2622, 0.6746, 0.2622, 0.6746, 0.7993, 0.1603, 0.7993, 0.1675, 0.7958, 0.1675, 0.7958, 0.1603, 0.2622, 0.6746, 0.2622, 0.6746, 0.2622, 0.6746, 0.2622, 0.6746, 0.7923, 0.1675, 0.7923, 0.1603, 0.7958, 0.1603, 0.7958, 0.1675, 0.7073, 0.1714, 0.7244, 0.1714, 0.7244, 0.1853, 0.7073, 0.1853, 0.7888, 0.1675, 0.7888, 0.1603, 0.7923, 0.1603, 0.7923, 0.1675, 0.2622, 0.6746, 0.2622, 0.6746, 0.2622, 0.6746, 0.2622, 0.6746, 0.7888, 0.1603, 0.7888, 0.1675, 0.7853, 0.1675, 0.7853, 0.1603, 0.7411, 0.1668, 0.7582, 0.1668, 0.7582, 0.1801, 0.7411, 0.1801, 0.2622, 0.6746, 0.2622, 0.6746, 0.2622, 0.6746, 0.2622, 0.6746, 0.2622, 0.6746, 0.2622, 0.6746, 0.2622, 0.6746, 0.2622, 0.6746, 0.2622, 0.6746, 0.2622, 0.6746, 0.2622, 0.6746, 0.2622, 0.6746, 0.8095, 0.1599, 0.82, 0.1599, 0.82, 0.167, 0.8095, 0.167, 0.926, 0.1144, 0.9398, 0.1144, 0.9398, 0.1186, 0.926, 0.1186, 0.7453, 0.163, 0.7348, 0.163, 0.7348, 0.1587, 0.7453, 0.1587, 0.8891, 0.08493, 0.8753, 0.08493, 0.8753, 0.08066, 0.8891, 0.08066, 0.8095, 0.1675, 0.82, 0.1675, 0.82, 0.1746, 0.8095, 0.1746, 0.9398, 0.1231, 0.926, 0.1231, 0.926, 0.1186, 0.9398, 0.1186, 0.8177, 0.04755, 0.8282, 0.04755, 0.8282, 0.05201, 0.8177, 0.05201, 0.8753, 0.1538, 0.8891, 0.1538, 0.8891, 0.1583, 0.8753, 0.1583, 0.7411, 0.07575, 0.7244, 0.07575, 0.7244, 0.06191, 0.7411, 0.06191, 0.2622, 0.6746, 0.2622, 0.6746, 0.2622, 0.6746, 0.2622, 0.6746, 0.2622, 0.6746, 0.2622, 0.6746, 0.2622, 0.6746, 0.2622, 0.6746, 0.2622, 0.6746, 0.2622, 0.6746, 0.2622, 0.6746, 0.2622, 0.6746, 0.7993, 0.1675, 0.8095, 0.1675, 0.8095, 0.1746, 0.7993, 0.1746, 0.8074, 0.04757, 0.8177, 0.04757, 0.8177, 0.05201, 0.8074, 0.05201, 0.8477, 0.2186, 0.8338, 0.2186, 0.8338, 0.2141, 0.8477, 0.2141, 0.8338, 0.2097, 0.8477, 0.2097, 0.8477, 0.2141, 0.8338, 0.2141, 0.7993, 0.1603, 0.8095, 0.1603, 0.8095, 0.1675, 0.7993, 0.1675, 0.7518, 0.0435, 0.738, 0.0435, 0.738, 0.03924, 0.7518, 0.03924, 0.786, 0.03922, 0.7758, 0.03922, 0.7758, 0.03495, 0.786, 0.03495, 0.6848, 0.1666, 0.7073, 0.1666, 0.7073, 0.1799, 0.6848, 0.1799, 0.7411, 0.1204, 0.7582, 0.1204, 0.7582, 0.1269, 0.7411, 0.1269, 0.926, 0.09946, 0.9398, 0.09946, 0.9398, 0.1015, 0.926, 0.1015, 0.8645, 0.06191, 0.8816, 0.06191, 0.8816, 0.1212, 0.8645, 0.1212, 0.8891, 0.09984, 0.8753, 0.09984, 0.8753, 0.09775, 0.8891, 0.09775, 0.7411, 0.1058, 0.7582, 0.1058, 0.7582, 0.1204, 0.7411, 0.1204, 0.926, 0.09476, 0.9398, 0.09476, 0.9398, 0.09946, 0.926, 0.09946, 0.9157, 0.1058, 0.9328, 0.1058, 0.9328, 0.1204, 0.9157, 0.1204, 0.8891, 0.1045, 0.8753, 0.1045, 0.8753, 0.09984, 0.8891, 0.09984, 0.7073, 0.123, 0.7244, 0.123, 0.7244, 0.1298, 0.7073, 0.1298, 0.9398, 0.1386, 0.926, 0.1386, 0.926, 0.1365, 0.9398, 0.1365, 0.8474, 0.06191, 0.8645, 0.06191, 0.8645, 0.1212, 0.8474, 0.1212, 0.8753, 0.1383, 0.8891, 0.1383, 0.8891, 0.1404, 0.8753, 0.1404, 0.7073, 0.1093, 0.7244, 0.1093, 0.7244, 0.123, 0.7073, 0.123, 0.9398, 0.1431, 0.926, 0.1431, 0.926, 0.1386, 0.9398, 0.1386, 0.7515, 0.1824, 0.762, 0.1824, 0.762, 0.1868, 0.7515, 0.1868, 0.8753, 0.1338, 0.8891, 0.1338, 0.8891, 0.1383, 0.8753, 0.1383, 0.7411, 0.1372, 0.7244, 0.1372, 0.7244, 0.1234, 0.7411, 0.1234, 0.8474, 0.07575, 0.8307, 0.07575, 0.8307, 0.06191, 0.8474, 0.06191, 0.8477, 0.2383, 0.8338, 0.2383, 0.8338, 0.2339, 0.8477, 0.2339, 0.8338, 0.1899, 0.8477, 0.1899, 0.8477, 0.1944, 0.8338, 0.1944, 0.7411, 0.1234, 0.7244, 0.1234, 0.7244, 0.1172, 0.7411, 0.1172, 0.983, 0.1212, 0.9663, 0.1212, 0.9663, 0.06191, 0.983, 0.06191, 0.8477, 0.2339, 0.8338, 0.2339, 0.8338, 0.2319, 0.8477, 0.2319, 0.8338, 0.1944, 0.8477, 0.1944, 0.8477, 0.1963, 0.8338, 0.1963, 0.7582, 0.1203, 0.7749, 0.1203, 0.7749, 0.1268, 0.7582, 0.1268, 0.7518, 0.05838, 0.738, 0.05838, 0.738, 0.05629, 0.7518, 0.05629, 0.2622, 0.6746, 0.2622, 0.6746, 0.2622, 0.6746, 0.2622, 0.6746, 0.6848, 0.1203, 0.7073, 0.1203, 0.7073, 0.1268, 0.6848, 0.1268, 0.7582, 0.1057, 0.7749, 0.1057, 0.7749, 0.1203, 0.7582, 0.1203, 0.7518, 0.06307, 0.738, 0.06307, 0.738, 0.05838, 0.7518, 0.05838, 0.8384, 0.03794, 0.8282, 0.03794, 0.8282, 0.03325, 0.8384, 0.03325, 0.6848, 0.1057, 0.7073, 0.1057, 0.7073, 0.1203, 0.6848, 0.1203, 0.8441, 0.06821, 0.8441, 0.07351, 0.8403, 0.07351, 0.8403, 0.06821, 0.8338, 0.1944, 0.8338, 0.1963, 0.797, 0.1963, 0.797, 0.1944, 0.9328, 0.06191, 0.9495, 0.06191, 0.9495, 0.1212, 0.9328, 0.1212, 0.8338, 0.2319, 0.8338, 0.2339, 0.797, 0.2339, 0.797, 0.2319, 0.9663, 0.1212, 0.9495, 0.1212, 0.9495, 0.06191, 0.9663, 0.06191, 0.2622, 0.6746, 0.2622, 0.6746, 0.2622, 0.6746, 0.2622, 0.6746, 0.2622, 0.6746, 0.2622, 0.6746, 0.2622, 0.6746, 0.2622, 0.6746, 0.2622, 0.6746, 0.2622, 0.6746, 0.2622, 0.6746, 0.2622, 0.6746, 0.7662, 0.1675, 0.7662, 0.1622, 0.7702, 0.1622, 0.7702, 0.1675, 0.8977, 0.08066, 0.8937, 0.08066, 0.8937, 0.0616, 0.8977, 0.0616, 0.8932, 0.08066, 0.8891, 0.08066, 0.8891, 0.0616, 0.8932, 0.0616, 0.7063, 0.1677, 0.7166, 0.1677, 0.7166, 0.1868, 0.7063, 0.1868, 0.7702, 0.1675, 0.7702, 0.1621, 0.7742, 0.1621, 0.7742, 0.1675, 0.8753, 0.09775, 0.8753, 0.09984, 0.8384, 0.09984, 0.8384, 0.09775, 0.926, 0.09946, 0.926, 0.1015, 0.8891, 0.1015, 0.8891, 0.09946, 0.8816, 0.06191, 0.8987, 0.06191, 0.8987, 0.1212, 0.8816, 0.1212, 0.7784, 0.1621, 0.7784, 0.1675, 0.7742, 0.1675, 0.7742, 0.1621, 0.9157, 0.1212, 0.8987, 0.1212, 0.8987, 0.06191, 0.9157, 0.06191, 0.8753, 0.1383, 0.8753, 0.1404, 0.8384, 0.1404, 0.8384, 0.1383, 0.926, 0.1365, 0.926, 0.1386, 0.8891, 0.1386, 0.8891, 0.1365, 0.7073, 0.1298, 0.7244, 0.1298, 0.7244, 0.1437, 0.7073, 0.1437, 0.7073, 0.1437, 0.7244, 0.1437, 0.7244, 0.1575, 0.7073, 0.1575, 0.7073, 0.1575, 0.7244, 0.1575, 0.7244, 0.1714, 0.7073, 0.1714, 0.9398, 0.1365, 0.926, 0.1365, 0.926, 0.132, 0.9398, 0.132, 0.9398, 0.132, 0.926, 0.132, 0.926, 0.1275, 0.9398, 0.1275, 0.9398, 0.1275, 0.926, 0.1275, 0.926, 0.1231, 0.9398, 0.1231, 0.8177, 0.03417, 0.8282, 0.03417, 0.8282, 0.03863, 0.8177, 0.03863, 0.8177, 0.03863, 0.8282, 0.03863, 0.8282, 0.04309, 0.8177, 0.04309, 0.8177, 0.04309, 0.8282, 0.04309, 0.8282, 0.04755, 0.8177, 0.04755, 0.8753, 0.1404, 0.8891, 0.1404, 0.8891, 0.1449, 0.8753, 0.1449, 0.8753, 0.1449, 0.8891, 0.1449, 0.8891, 0.1493, 0.8753, 0.1493, 0.8753, 0.1493, 0.8891, 0.1493, 0.8891, 0.1538, 0.8753, 0.1538, 0.7073, 0.06191, 0.7244, 0.06191, 0.7244, 0.07871, 0.7073, 0.07871, 0.7073, 0.07871, 0.7244, 0.07871, 0.7244, 0.09398, 0.7073, 0.09398, 0.7073, 0.09398, 0.7244, 0.09398, 0.7244, 0.1093, 0.7073, 0.1093, 0.9398, 0.1583, 0.926, 0.1583, 0.926, 0.1529, 0.9398, 0.1529, 0.9398, 0.1529, 0.926, 0.1529, 0.926, 0.148, 0.9398, 0.148, 0.9398, 0.148, 0.926, 0.148, 0.926, 0.1431, 0.9398, 0.1431, 0.7515, 0.1672, 0.762, 0.1672, 0.762, 0.1726, 0.7515, 0.1726, 0.7515, 0.1726, 0.762, 0.1726, 0.762, 0.1775, 0.7515, 0.1775, 0.7515, 0.1775, 0.762, 0.1775, 0.762, 0.1824, 0.7515, 0.1824, 0.8753, 0.1186, 0.8891, 0.1186, 0.8891, 0.124, 0.8753, 0.124, 0.8753, 0.124, 0.8891, 0.124, 0.8891, 0.1289, 0.8753, 0.1289, 0.8753, 0.1289, 0.8891, 0.1289, 0.8891, 0.1338, 0.8753, 0.1338, 0.7411, 0.06191, 0.7582, 0.06191, 0.7582, 0.07655, 0.7411, 0.07655, 0.7411, 0.07655, 0.7582, 0.07655, 0.7582, 0.09118, 0.7411, 0.09118, 0.7411, 0.09118, 0.7582, 0.09118, 0.7582, 0.1058, 0.7411, 0.1058, 0.926, 0.08066, 0.9398, 0.08066, 0.9398, 0.08536, 0.926, 0.08536, 0.926, 0.08536, 0.9398, 0.08536, 0.9398, 0.09006, 0.926, 0.09006, 0.926, 0.09006, 0.9398, 0.09006, 0.9398, 0.09476, 0.926, 0.09476, 0.9157, 0.06191, 0.9328, 0.06191, 0.9328, 0.07655, 0.9157, 0.07655, 0.9157, 0.07655, 0.9328, 0.07655, 0.9328, 0.09118, 0.9157, 0.09118, 0.9157, 0.09118, 0.9328, 0.09118, 0.9328, 0.1058, 0.9157, 0.1058, 0.8891, 0.1186, 0.8753, 0.1186, 0.8753, 0.1139, 0.8891, 0.1139, 0.8891, 0.1139, 0.8753, 0.1139, 0.8753, 0.1092, 0.8891, 0.1092, 0.8891, 0.1092, 0.8753, 0.1092, 0.8753, 0.1045, 0.8891, 0.1045, 0.7411, 0.1269, 0.7582, 0.1269, 0.7582, 0.1402, 0.7411, 0.1402, 0.7411, 0.1402, 0.7582, 0.1402, 0.7582, 0.1535, 0.7411, 0.1535, 0.7411, 0.1535, 0.7582, 0.1535, 0.7582, 0.1668, 0.7411, 0.1668, 0.926, 0.1015, 0.9398, 0.1015, 0.9398, 0.1058, 0.926, 0.1058, 0.926, 0.1058, 0.9398, 0.1058, 0.9398, 0.1101, 0.926, 0.1101, 0.926, 0.1101, 0.9398, 0.1101, 0.9398, 0.1144, 0.926, 0.1144, 0.7453, 0.1758, 0.7348, 0.1758, 0.7348, 0.1715, 0.7453, 0.1715, 0.7453, 0.1715, 0.7348, 0.1715, 0.7348, 0.1672, 0.7453, 0.1672, 0.7453, 0.1672, 0.7348, 0.1672, 0.7348, 0.163, 0.7453, 0.163, 0.8891, 0.09775, 0.8753, 0.09775, 0.8753, 0.09348, 0.8891, 0.09348, 0.8891, 0.09348, 0.8753, 0.09348, 0.8753, 0.0892, 0.8891, 0.0892, 0.8891, 0.0892, 0.8753, 0.0892, 0.8753, 0.08493, 0.8891, 0.08493, 0.7411, 0.1849, 0.7244, 0.1849, 0.7244, 0.1679, 0.7411, 0.1679, 0.7411, 0.1679, 0.7244, 0.1679, 0.7244, 0.1526, 0.7411, 0.1526, 0.7411, 0.1526, 0.7244, 0.1526, 0.7244, 0.1372, 0.7411, 0.1372, 0.8474, 0.1234, 0.8307, 0.1234, 0.8307, 0.1065, 0.8474, 0.1065, 0.8474, 0.1065, 0.8307, 0.1065, 0.8307, 0.09111, 0.8474, 0.09111, 0.8474, 0.09111, 0.8307, 0.09111, 0.8307, 0.07575, 0.8474, 0.07575, 0.8477, 0.2536, 0.8338, 0.2536, 0.8338, 0.2482, 0.8477, 0.2482, 0.8477, 0.2482, 0.8338, 0.2482, 0.8338, 0.2432, 0.8477, 0.2432, 0.8477, 0.2432, 0.8338, 0.2432, 0.8338, 0.2383, 0.8477, 0.2383, 0.8338, 0.1746, 0.8477, 0.1746, 0.8477, 0.1801, 0.8338, 0.1801, 0.8338, 0.1801, 0.8477, 0.1801, 0.8477, 0.185, 0.8338, 0.185, 0.8338, 0.185, 0.8477, 0.185, 0.8477, 0.1899, 0.8338, 0.1899, 0.7411, 0.1172, 0.7244, 0.1172, 0.7244, 0.1034, 0.7411, 0.1034, 0.7411, 0.1034, 0.7244, 0.1034, 0.7244, 0.08958, 0.7411, 0.08958, 0.7411, 0.08958, 0.7244, 0.08958, 0.7244, 0.07575, 0.7411, 0.07575, 0.8074, 0.03424, 0.8177, 0.03424, 0.8177, 0.03868, 0.8074, 0.03868, 0.8074, 0.03868, 0.8177, 0.03868, 0.8177, 0.04312, 0.8074, 0.04312, 0.8074, 0.04312, 0.8177, 0.04312, 0.8177, 0.04757, 0.8074, 0.04757, 0.8477, 0.2319, 0.8338, 0.2319, 0.8338, 0.2274, 0.8477, 0.2274, 0.8477, 0.2274, 0.8338, 0.2274, 0.8338, 0.223, 0.8477, 0.223, 0.8477, 0.223, 0.8338, 0.223, 0.8338, 0.2186, 0.8477, 0.2186, 0.8338, 0.1963, 0.8477, 0.1963, 0.8477, 0.2008, 0.8338, 0.2008, 0.8338, 0.2008, 0.8477, 0.2008, 0.8477, 0.2052, 0.8338, 0.2052, 0.8338, 0.2052, 0.8477, 0.2052, 0.8477, 0.2097, 0.8338, 0.2097, 0.7582, 0.06191, 0.7749, 0.06191, 0.7749, 0.07652, 0.7582, 0.07652, 0.7582, 0.07652, 0.7749, 0.07652, 0.7749, 0.09112, 0.7582, 0.09112, 0.7582, 0.09112, 0.7749, 0.09112, 0.7749, 0.1057, 0.7582, 0.1057, 0.7518, 0.07714, 0.738, 0.07714, 0.738, 0.07245, 0.7518, 0.07245, 0.7518, 0.07245, 0.738, 0.07245, 0.738, 0.06776, 0.7518, 0.06776, 0.7518, 0.06776, 0.738, 0.06776, 0.738, 0.06307, 0.7518, 0.06307, 0.8384, 0.05201, 0.8282, 0.05201, 0.8282, 0.04732, 0.8384, 0.04732, 0.8384, 0.04732, 0.8282, 0.04732, 0.8282, 0.04263, 0.8384, 0.04263, 0.8384, 0.04263, 0.8282, 0.04263, 0.8282, 0.03794, 0.8384, 0.03794, 0.6848, 0.06191, 0.7073, 0.06191, 0.7073, 0.07652, 0.6848, 0.07652, 0.6848, 0.07652, 0.7073, 0.07652, 0.7073, 0.09112, 0.6848, 0.09112, 0.6848, 0.09112, 0.7073, 0.09112, 0.7073, 0.1057, 0.6848, 0.1057, 0.7582, 0.1268, 0.7749, 0.1268, 0.7749, 0.1401, 0.7582, 0.1401, 0.7582, 0.1401, 0.7749, 0.1401, 0.7749, 0.1534, 0.7582, 0.1534, 0.7582, 0.1534, 0.7749, 0.1534, 0.7749, 0.1666, 0.7582, 0.1666, 0.7518, 0.05629, 0.738, 0.05629, 0.738, 0.05203, 0.7518, 0.05203, 0.7518, 0.05203, 0.738, 0.05203, 0.738, 0.04776, 0.7518, 0.04776, 0.7518, 0.04776, 0.738, 0.04776, 0.738, 0.0435, 0.7518, 0.0435, 0.786, 0.05201, 0.7758, 0.05201, 0.7758, 0.04774, 0.786, 0.04774, 0.786, 0.04774, 0.7758, 0.04774, 0.7758, 0.04348, 0.786, 0.04348, 0.786, 0.04348, 0.7758, 0.04348, 0.7758, 0.03922, 0.786, 0.03922, 0.6848, 0.1268, 0.7073, 0.1268, 0.7073, 0.1401, 0.6848, 0.1401, 0.6848, 0.1401, 0.7073, 0.1401, 0.7073, 0.1534, 0.6848, 0.1534, 0.6848, 0.1534, 0.7073, 0.1534, 0.7073, 0.1666, 0.6848, 0.1666])
me_plane.materials.append(mat_material)
me_plane.use_remesh_preserve_volume = False
me_plane.use_remesh_preserve_attributes = False
me_plane.use_mirror_vertex_groups = False
me_plane.update()

# ---- curves / text
cu_beziercurve = bpy.data.curves.new('BezierCurve', 'CURVE')
cu_beziercurve.dimensions = '3D'
_sp = cu_beziercurve.splines.new('BEZIER'); _sp.bezier_points.add(1)
_sp.bezier_points.foreach_set('co', [-1.0, 0.0, 0.0, 1.0, 0.0, 0.0])
_sp.bezier_points.foreach_set('handle_left', [-1.431, -0.2298, -5.921e-05, -0.04224, 0.4497, -0.003881])
_sp.bezier_points.foreach_set('handle_right', [-0.03159, 0.5168, 0.0001332, 1.237, -0.1021, 0.000881])
for _p, _l, _r in zip(_sp.bezier_points, ['ALIGNED', 'ALIGNED'], ['ALIGNED', 'ALIGNED']): _p.handle_left_type = _l; _p.handle_right_type = _r
_sp.order_u = 0
_sp.order_v = 0
cu_beziercurve.use_path = True
cu_beziercurve.use_path_clamp = True
cu_beziercurve.bevel_resolution = 0
cu_beziercurve.fill_mode = 'HALF'

# ---- objects
ob_beziercurve = bpy.data.objects.new('BezierCurve', cu_beziercurve)
ob_plane = bpy.data.objects.new('Plane', me_plane)
ob_lamp = bpy.data.objects.new('Lamp', light_lamp)
ob_camera = bpy.data.objects.new('Camera', cam_camera)

# ---- transforms, parenting, visibility, modifiers, constraints
ob_beziercurve.location = (0.0, 0.0, 0.0)
ob_beziercurve.rotation_euler = (1.571, -0.0, 0.0)
ob_beziercurve.scale = (2.969, 2.969, 2.969)
ob_beziercurve.lineart.crease_threshold = 0.0
ob_plane.location = (3.08, -0.3214, 0.1665)
ob_plane.scale = (3.0, 1.4, 1.0)
ob_plane.lineart.crease_threshold = 0.0
_m = ob_plane.modifiers.new('Curve', 'CURVE')
_m.object = ob_beziercurve
ob_lamp.location = (4.076, 1.005, 5.904)
ob_lamp.rotation_euler = (0.6503, 0.05522, 1.866)
ob_lamp.lock_rotations_4d = False
ob_lamp.empty_display_type = 'ARROWS'
ob_lamp.color = (0.0, 0.0, 0.0, 0.0)
ob_lamp.lineart.crease_threshold = 0.0
ob_camera.location = (7.481, -6.508, 5.344)
ob_camera.rotation_euler = (1.109, 0.01082, 0.8149)
ob_camera.lock_rotations_4d = False
ob_camera.empty_display_type = 'ARROWS'
ob_camera.color = (0.0, 0.0, 0.0, 0.0)
ob_camera.display_type = 'WIRE'
ob_camera.lineart.crease_threshold = 0.0

# ---- collection membership
col_collection_1.objects.link(ob_beziercurve)
col_collection_1.objects.link(ob_plane)
col_collection_1.objects.link(ob_lamp)
col_collection_1.objects.link(ob_camera)

# ---- scene / render settings (as saved in the file)
scene.camera = ob_camera
scene.frame_start = 1; scene.frame_end = 250; scene.frame_set(1)
scene.render.engine = 'BLENDER_EEVEE_NEXT'
scene.render.resolution_percentage = 50
scene.render.dither_intensity = 0.0
scene.cycles.use_denoising = False
scene.cycles.samples = 10
scene.cycles.sampling_pattern = 'TABULATED_SOBOL'
scene.cycles.light_sampling_threshold = 0.0
scene.cycles.use_adaptive_sampling = False
scene.cycles.use_light_tree = False
scene.cycles.blur_glossy = 0.0
scene.cycles.pixel_filter_type = 'GAUSSIAN'
scene.cycles.sample_clamp_indirect = 0.0
scene.view_settings.view_transform = 'Standard'
bpy.context.view_layer.update()
